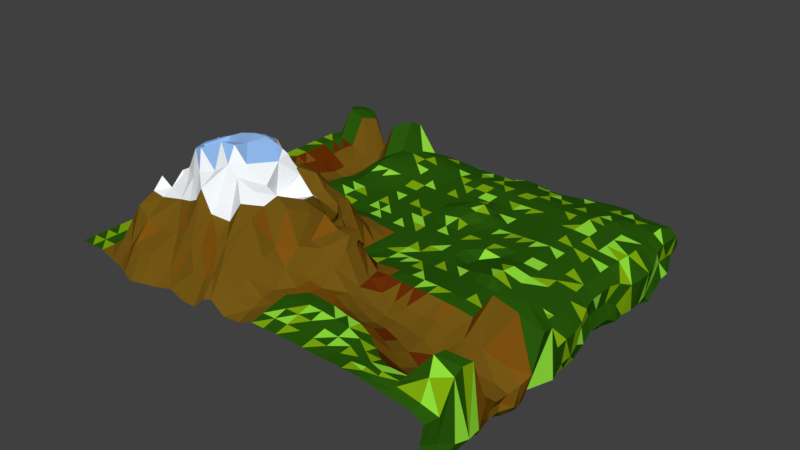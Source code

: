 # Source: mountain.blend  (saved by Blender 2.79.0; exported with 4.5.12 LTS)
import bpy
from mathutils import Matrix  # noqa: F401  (used for matrix-valued properties, if any)

bpy.ops.wm.read_factory_settings(use_empty=True)
scene = bpy.context.scene
scene.name = 'Scene'

# ---- collections
col_collection_1 = bpy.data.collections.new('Collection 1'); scene.collection.children.link(col_collection_1)

# ---- materials (node trees are filled in below, after node groups)
mat_grass_001 = bpy.data.materials.new('Grass.001')
mat_grass_001.alpha_threshold = 0.0
mat_grass_001.use_transparent_shadow = False
mat_grass_001.diffuse_color = (0.02172, 0.1005, 0.003793, 1.0)
mat_grass_001.roughness = 0.5
mat_grass_001.specular_intensity = 0.0
mat_material_002 = bpy.data.materials.new('Material.002')
mat_material_002.alpha_threshold = 0.0
mat_material_002.use_transparent_shadow = False
mat_material_002.diffuse_color = (0.1758, 0.0958, 0.007338, 1.0)
mat_material_002.roughness = 0.5
mat_material_002.specular_intensity = 0.0
mat_mountaintop_003 = bpy.data.materials.new('MountainTop.003')
mat_mountaintop_003.alpha_threshold = 0.0
mat_mountaintop_003.use_transparent_shadow = False
mat_mountaintop_003.diffuse_color = (0.9335, 0.9702, 1.0, 1.0)
mat_mountaintop_003.roughness = 0.5
mat_mountaintop_003.specular_intensity = 0.0
mat_darkrock_005 = bpy.data.materials.new('DarkRock.005')
mat_darkrock_005.alpha_threshold = 0.0
mat_darkrock_005.use_transparent_shadow = False
mat_darkrock_005.diffuse_color = (0.1373, 0.02632, 0.002139, 1.0)
mat_darkrock_005.roughness = 0.5
mat_darkrock_005.specular_intensity = 0.0
mat_othergrass_001 = bpy.data.materials.new('OtherGrass.001')
mat_othergrass_001.alpha_threshold = 0.0
mat_othergrass_001.use_transparent_shadow = False
mat_othergrass_001.diffuse_color = (0.2354, 0.448, 0.004604, 1.0)
mat_othergrass_001.roughness = 0.5
mat_othergrass_001.specular_intensity = 0.0
mat_material_004 = bpy.data.materials.new('Material.004')
mat_material_004.alpha_threshold = 0.0
mat_material_004.use_transparent_shadow = False
mat_material_004.diffuse_color = (0.2199, 0.08764, 0.00553, 1.0)
mat_material_004.roughness = 0.5
mat_material_004.specular_intensity = 0.0
mat_icytop_006 = bpy.data.materials.new('IcyTop.006')
mat_icytop_006.alpha_threshold = 0.0
mat_icytop_006.use_transparent_shadow = False
mat_icytop_006.diffuse_color = (0.3009, 0.5145, 0.89, 1.0)
mat_icytop_006.roughness = 0.5
mat_icytop_006.specular_intensity = 0.0
mat_moregrass_001 = bpy.data.materials.new('MoreGrass.001')
mat_moregrass_001.alpha_threshold = 0.0
mat_moregrass_001.use_transparent_shadow = False
mat_moregrass_001.diffuse_color = (0.3019, 0.8, 0.04757, 1.0)
mat_moregrass_001.roughness = 0.5
mat_moregrass_001.specular_intensity = 0.0

# ---- material node trees

# ---- world
world_world = bpy.data.worlds.new('World'); scene.world = world_world
world_world.color = (0.05088, 0.05088, 0.05088)
world_world.use_sun_shadow = False
world_world.sun_shadow_jitter_overblur = 0.0
world_world.cycles.sampling_method = 'MANUAL'

# ---- meshes
me_plane = bpy.data.meshes.new('Plane')
me_plane.from_pydata([(-1.0, -1.0, -7.276e-12), (0.685, -1.016, -0.3722), (-0.9829, 0.8314, -0.4128), (-1.0, -0.0001625, 0.0002474), (-0.001375, -1.0, 0.004843), (0.673, -0.01424, -0.3666), (0.05825, 0.922, -0.3822), (-6.244e-05, 0.0003745, -0.0007432), (-1.0, -0.5, -7.276e-12), (0.5005, -1.002, -0.0004246), (0.6943, 0.4834, -0.3705), (-0.5053, 0.7801, -0.4522), (-0.9996, 0.5, -0.0003485), (-0.5055, -1.033, -0.02092), (0.6973, -0.5227, -0.3683), (0.4897, 0.8791, -0.393), (0.0003257, 0.5012, -0.002688), (0.05154, -0.4618, 0.179), (-0.5142, -0.01862, 0.02835), (0.5005, 1.645e-05, -0.0003059), (0.5337, -0.5215, -0.05739), (-0.4926, -0.444, 0.3174), (-0.521, 0.4806, 0.04402), (0.5004, 0.5, -0.0003485), (-1.0, -0.75, -7.276e-12), (0.7916, -0.9979, -0.07072), (0.6543, 0.6597, -0.3718), (-0.7809, 0.7695, -0.4195), (-1.0, 0.25, -7.276e-12), (-0.2424, -1.015, 0.01516), (0.687, -0.2668, -0.3728), (0.2547, 0.9011, -0.404), (0.06783, 0.7608, -0.06389), (5.96e-08, -0.25, -7.276e-12), (-0.8071, -0.01148, -0.08828), (0.2499, 0.0007047, -0.001398), (-1.0, -0.25, -7.276e-12), (0.2493, -1.0, 0.002562), (0.6814, 0.2345, -0.3705), (-0.202, 0.8887, -0.4051), (-0.942, 0.7495, -0.09731), (-0.7309, -1.023, -0.01336), (0.6936, -0.7754, -0.3509), (0.6759, 0.7307, -0.4152), (0.02075, 0.2648, 0.02178), (-0.01027, -0.7537, 0.03626), (-0.25, -1.49e-08, -7.276e-12), (0.7972, 0.002071, -0.09658), (0.5004, -0.2501, -4.325e-05), (0.5064, -0.872, -0.002294), (0.2736, -0.5263, -0.0254), (0.8314, -0.4906, -0.1699), (-0.4526, -0.1539, 0.07924), (-0.5125, -0.7599, 0.37), (-0.75, -0.5, 0.2266), (-0.1853, -0.414, 0.2053), (-0.4987, 0.693, -0.08783), (-0.5081, 0.2366, 0.02401), (-0.741, 0.5454, -0.1054), (-0.252, 0.4961, 0.007652), (0.5688, 0.7571, -0.05362), (0.5004, 0.25, -0.0003485), (0.2503, 0.5015, -0.003249), (0.818, 0.5041, -0.1218), (0.7978, 0.2554, -0.09691), (0.2475, 0.2532, -0.008017), (0.3187, 0.7574, -0.05467), (-0.2501, 0.2498, 0.0003273), (-0.7717, 0.2718, -0.106), (-0.7375, 0.6507, -0.1386), (-0.25, -0.7268, 0.3527), (-0.7549, -0.7551, 0.2785), (-0.7661, -0.263, 0.21), (0.8383, -0.7953, 0.0926), (0.2497, -0.7614, 0.01952), (0.2491, -0.2525, 0.004863), (0.8354, -0.2604, -0.1253), (-0.2529, -0.211, 0.09378), (-0.1882, 0.7584, -0.07966), (0.7895, 0.7523, -0.08484), (-1.0, -0.875, -7.276e-12), (0.8004, -1.004, -0.2282), (0.6426, 0.7119, -0.4218), (-0.8839, 0.8027, -0.4212), (-1.0, 0.125, -7.276e-12), (-0.1497, -1.003, -0.02845), (0.689, -0.1426, -0.3731), (0.1675, 0.8963, -0.3714), (0.0684, 0.9224, -0.2418), (5.96e-08, -0.125, -7.276e-12), (-0.891, -0.008064, -0.01031), (0.1248, 0.0009313, -0.001848), (-0.9992, -0.3746, 0.001042), (0.375, -1.0, -7.276e-12), (0.7004, 0.358, -0.3691), (-0.3247, 0.8833, -0.3992), (-0.9703, 0.6281, 0.1156), (-0.6028, -1.072, -0.01449), (0.6808, -0.6527, -0.35), (0.5735, 0.8406, -0.4298), (-0.0005608, 0.3784, -0.006671), (-0.002165, -0.6245, 0.1511), (-0.378, -0.003891, 0.005924), (0.6547, 0.003054, -0.02319), (0.4953, -0.1323, 0.02137), (0.5525, -0.7242, -0.09299), (0.133, -0.5101, 0.01977), (0.6756, -0.5164, -0.06965), (-0.5049, -0.1317, 0.01656), (-0.5943, -0.6612, 0.428), (-0.8603, -0.4927, 0.1716), (-0.3408, -0.4319, 0.2847), (-0.5273, 0.7858, -0.3262), (-0.5152, 0.3507, 0.0478), (-0.8696, 0.5092, -0.0327), (-0.3858, 0.481, 0.0375), (0.5205, 0.8872, -0.1991), (0.5004, 0.375, -0.0003485), (0.1253, 0.5017, -0.003783), (0.6547, 0.5031, -0.02319), (-1.0, -0.625, -7.276e-12), (0.6543, -1.006, -0.01968), (0.6851, 0.6089, -0.3726), (-0.658, 0.7771, -0.4291), (-1.0, 0.375, -7.276e-12), (-0.3509, -1.025, -0.02969), (0.7071, -0.3967, -0.3757), (0.3942, 0.8943, -0.3837), (0.02974, 0.6281, -0.02319), (-0.0003679, -0.376, 0.008268), (-0.6707, -0.0189, -0.04239), (0.3867, 0.002587, -0.0156), (-1.0, -0.1251, 8.408e-05), (0.1233, -1.001, 0.006137), (0.6686, 0.1114, -0.3645), (-0.08206, 0.8886, -0.3728), (-0.9894, 0.8037, -0.3298), (-0.875, -1.0, -7.276e-12), (0.6921, -0.896, -0.3604), (0.006346, 0.1309, 0.003569), (-0.006965, -0.8774, 0.02453), (-0.125, -1.49e-08, -7.276e-12), (0.7999, -0.004765, -0.2539), (0.4989, -0.3791, 0.007678), (0.5, -0.9452, 0.003185), (0.4018, -0.5188, -0.03481), (0.7825, -0.5308, -0.3026), (-0.4641, -0.3109, 0.2126), (-0.4599, -0.8898, 0.1852), (-0.6369, -0.4986, 0.2952), (-0.1155, -0.4852, 0.1578), (-0.5062, 0.5937, 0.1463), (-0.5094, 0.1127, 0.01887), (-0.6413, 0.5264, 0.0796), (-0.1246, 0.5001, -0.0004725), (0.5297, 0.6281, -0.02319), (0.5004, 0.125, -0.0003485), (0.3754, 0.5003, -0.0007879), (0.6696, 0.4825, -0.3272), (0.8306, 0.3783, -0.1189), (0.7853, 0.1315, -0.08893), (0.6547, 0.2531, -0.02319), (0.8035, 0.247, -0.2671), (0.2494, 0.3789, -0.007662), (0.2495, 0.1281, -0.006203), (0.1196, 0.2577, 0.04279), (0.3748, 0.2515, -0.002901), (0.2824, 0.9077, -0.2318), (0.2797, 0.6281, -0.02319), (0.192, 0.7641, -0.07323), (0.4438, 0.7571, -0.05362), (-0.2519, 0.3717, 0.00647), (-0.25, 0.125, -7.276e-12), (-0.3787, 0.2435, 0.01283), (-0.1252, 0.251, -0.001939), (-0.7652, 0.3961, -0.1189), (-0.7934, 0.1307, -0.08443), (-0.8774, 0.2533, -0.03108), (-0.6451, 0.2523, -0.05674), (-0.7762, 0.6919, -0.2659), (-0.7192, 0.6168, -0.1255), (-0.8319, 0.701, -0.1345), (-0.6484, 0.6704, -0.103), (-0.2574, -0.6036, 0.2681), (-0.2496, -0.8752, 0.1992), (-0.3798, -0.7281, 0.425), (-0.127, -0.7462, 0.1614), (-0.7704, -0.6379, 0.2587), (-0.7428, -0.8902, 0.2021), (-0.8481, -0.7366, 0.08428), (-0.6095, -0.7443, 0.2926), (-0.7852, -0.143, -0.002229), (-0.7747, -0.39, 0.2531), (-0.8557, -0.2423, 0.1025), (-0.6021, -0.2048, 0.1513), (0.8171, -0.6187, -0.1778), (0.832, -0.8896, 0.07825), (0.6548, -0.9056, 0.01241), (0.7678, -0.7674, -0.2889), (0.2848, -0.6551, -0.04671), (0.2449, -0.8769, 0.018), (0.117, -0.7569, 0.04087), (0.3787, -0.7854, 0.002549), (0.25, -0.1249, -0.0001254), (0.2458, -0.387, 0.02328), (0.1246, -0.251, 0.001989), (0.3743, -0.2521, 0.004016), (0.8338, -0.1365, -0.1205), (0.8491, -0.3849, 0.006342), (0.6571, -0.2479, -0.02348), (0.7492, -0.2793, -0.3177), (-0.2711, -0.1206, 0.02009), (-0.255, -0.323, 0.2361), (-0.3817, -0.1866, 0.09516), (-0.1302, -0.2438, 0.06532), (-0.2008, 0.8718, -0.2882), (-0.2217, 0.6264, -0.01955), (-0.326, 0.7409, -0.07081), (-0.06097, 0.7579, -0.07141), (0.73, 0.7779, -0.2422), (0.7895, 0.6309, -0.08073), (0.6938, 0.7552, -0.05524), (0.787, 0.7123, -0.2392), (0.8004, 0.6235, -0.2364), (0.6547, 0.6281, -0.02319), (0.6278, 0.8578, -0.2483), (-0.09526, 0.6281, -0.02319), (-0.357, 0.6152, 0.004957), (-0.3373, 0.8528, -0.3068), (-0.1323, -0.3667, 0.139), (-0.3763, -0.2915, 0.2641), (-0.3838, -0.1141, 0.002593), (0.6818, -0.4136, -0.3607), (0.6556, -0.3722, 0.1154), (0.66, -0.124, -0.02385), (0.3712, -0.3859, 0.02103), (0.1222, -0.3829, 0.01543), (0.125, -0.125, -7.276e-12), (0.3743, -0.8841, 0.002397), (0.1172, -0.8777, 0.02748), (0.1379, -0.6352, 0.01405), (0.7919, -0.8843, -0.2878), (0.6549, -0.9673, 0.003572), (0.6869, -0.728, -0.08988), (-0.5957, -0.3427, 0.1583), (-0.8721, -0.3762, 0.223), (-0.8865, -0.1331, 0.007482), (-0.6028, -0.9129, 0.141), (-0.875, -0.875, 0.006249), (-0.8718, -0.6234, 0.03576), (-0.1409, -0.8774, 0.08098), (-0.3706, -0.9001, 0.1444), (-0.397, -0.6079, 0.4705), (-0.648, 0.6122, -0.05225), (-0.8276, 0.6416, 0.08052), (-0.8944, 0.7397, -0.3285), (-0.6578, 0.1206, -0.04293), (-0.8843, 0.1214, -0.005784), (-0.8758, 0.3776, -0.0356), (-0.1251, 0.1254, -0.0007818), (-0.3762, 0.1234, 0.002422), (-0.3848, 0.3578, 0.03388), (0.4047, 0.6281, -0.02319), (0.1547, 0.6281, -0.02319), (0.18, 0.8925, -0.2571), (0.3748, 0.1259, -0.001809), (0.128, 0.1304, -9.363e-05), (0.1224, 0.3784, -0.008297), (0.7881, 0.1251, -0.2375), (0.6547, 0.1281, -0.02319), (0.6553, 0.378, -0.02307), (0.6763, 0.3562, -0.3278), (0.3748, 0.3763, -0.002623), (0.4188, 0.8989, -0.1905), (-0.1251, 0.3759, -0.001689), (-0.6481, 0.3751, -0.06349), (-0.6642, 0.7726, -0.2622), (-0.09083, -0.5866, 0.2593), (-0.6567, -0.6464, 0.3532), (-0.6538, -0.1466, 0.02269), (0.7982, -0.6365, -0.2521), (0.4146, -0.6726, -0.06167), (0.3737, -0.1215, -0.007358), (0.798, -0.1449, -0.2952), (-0.1321, -0.1262, 0.008552), (-0.07583, 0.886, -0.2404), (0.7382, 0.7134, -0.327), (-1.0, -0.9375, -7.276e-12), (0.7308, -1.014, -0.3205), (-0.9291, 0.8213, -0.4159), (-1.0, 0.06244, 8.408e-05), (-0.06952, -1.001, -0.02319), (0.6829, -0.07864, -0.3708), (0.1166, 0.9139, -0.3824), (0.06054, 0.8943, -0.3603), (5.96e-08, -0.0625, -7.276e-12), (-0.9405, -0.003891, 0.005924), (0.06239, 0.0006493, -0.001288), (-0.9986, -0.4368, 0.001728), (0.4375, -1.0, -7.276e-12), (0.7004, 0.4205, -0.3691), (-0.4177, 0.83, -0.4246), (-0.9893, 0.5636, -0.007901), (-0.5563, -1.061, -0.01052), (0.6825, -0.5864, -0.3576), (0.5285, 0.8802, -0.4143), (-0.0003889, 0.4398, -0.004625), (0.05008, -0.5249, 0.1844), (-0.4457, -0.01082, 0.01647), (0.5732, 0.001099, -0.008344), (0.5018, -0.0703, 0.01726), (0.5529, -0.6203, -0.09519), (0.06525, -0.5014, 0.1392), (0.5996, -0.5254, -0.06069), (-0.5135, -0.08026, 0.02704), (-0.595, -0.5553, 0.4278), (-0.9307, -0.4966, 0.01795), (-0.4144, -0.4349, 0.4275), (-0.5236, 0.7728, -0.416), (-0.5195, 0.4153, 0.04719), (-0.9371, 0.5, -0.003407), (-0.4523, 0.4749, 0.04975), (0.4944, 0.8586, -0.3467), (0.5004, 0.4375, -0.0003485), (0.06278, 0.5017, -0.003606), (0.5732, 0.5011, -0.008344), (-1.0, -0.6875, -7.276e-12), (0.7386, -1.0, -0.03279), (0.6744, 0.6456, -0.3723), (-0.7219, 0.7673, -0.4358), (-1.0, 0.3125, -7.276e-12), (-0.2884, -1.025, -0.02969), (0.6984, -0.332, -0.3745), (0.3193, 0.9019, -0.4044), (0.05121, 0.6928, -0.03994), (-3.66e-05, -0.3126, 0.0002031), (-0.7466, -0.01414, -0.08419), (0.3125, 0.0003304, -0.0006954), (-1.0, -0.1875, -7.276e-12), (0.1861, -1.0, 0.005063), (0.673, 0.1733, -0.3666), (-0.1498, 0.8731, -0.3795), (-0.9677, 0.7881, -0.2103), (-0.8082, -1.003, -0.02045), (0.6948, -0.8362, -0.354), (0.6791, 0.725, -0.4459), (0.02619, 0.2049, 0.02628), (-0.009336, -0.8157, 0.03288), (-0.1875, -1.49e-08, -7.276e-12), (0.7822, -0.0002066, -0.1858), (0.4998, -0.3141, 0.002935), (0.4993, -0.9181, 0.007159), (0.3318, -0.5275, -0.02356), (0.8248, -0.5163, -0.2548), (-0.4694, -0.2377, 0.1067), (-0.4792, -0.8153, 0.2783), (-0.6838, -0.4962, 0.2397), (-0.1043, -0.4256, 0.1873), (-0.4851, 0.6529, -0.02227), (-0.5075, 0.1767, 0.01808), (-0.6929, 0.5429, -0.09568), (-0.1872, 0.4999, -1.353e-05), (0.5512, 0.6928, -0.03994), (0.5004, 0.1875, -0.0003485), (0.3129, 0.5009, -0.001998), (0.7925, 0.4932, -0.2716), (0.8306, 0.4408, -0.1189), (0.7871, 0.1937, -0.08721), (0.5732, 0.2511, -0.008344), (0.7913, 0.2518, -0.2002), (0.2495, 0.4402, -0.005424), (0.2493, 0.1915, -0.00799), (0.06987, 0.2608, 0.03874), (0.312, 0.2529, -0.005732), (0.2581, 0.8764, -0.3689), (0.3012, 0.6928, -0.03994), (0.1295, 0.7641, -0.07323), (0.3813, 0.7571, -0.05362), (-0.2523, 0.4335, 0.007836), (-0.25, 0.1875, -7.276e-12), (-0.4434, 0.2398, 0.01999), (-0.1875, 0.2501, -0.0002343), (-0.7563, 0.4782, -0.1174), (-0.7837, 0.2048, -0.08966), (-0.9375, 0.25, -0.001944), (-0.7127, 0.2671, -0.09772), (-0.7914, 0.7185, -0.3736), (-0.7243, 0.632, -0.1345), (-0.8793, 0.7355, -0.1141), (-0.6901, 0.6551, -0.1283), (-0.1824, -0.4784, 0.2625), (-0.25, -0.7944, 0.3247), (-0.4428, -0.742, 0.3844), (-0.1875, -0.7343, 0.3118), (-0.7486, -0.5619, 0.2312), (-0.7464, -0.8108, 0.234), (-0.9361, -0.7493, 0.001728), (-0.698, -0.7565, 0.2443), (-0.7976, -0.07763, -0.05242), (-0.7549, -0.3176, 0.2784), (-0.9368, -0.2498, 0.001319), (-0.7138, -0.2671, 0.1359), (0.8112, -0.54, -0.1908), (0.8333, -0.8487, 0.09849), (0.5728, -0.9003, 0.008582), (0.8444, -0.7589, -0.2025), (0.2862, -0.5936, -0.04992), (0.2422, -0.8174, 0.02912), (0.05324, -0.755, 0.03926), (0.3128, -0.7621, 0.01154), (0.25, -0.06241, -0.0002145), (0.2476, -0.3195, 0.01352), (0.06246, -0.2501, 0.0002031), (0.3116, -0.2525, 0.004863), (0.8216, -0.06932, -0.1138), (0.8433, -0.3222, -0.005341), (0.5732, -0.2489, -0.008344), (0.8309, -0.2698, -0.2659), (-0.2536, -0.06239, 0.003862), (-0.2431, -0.2652, 0.1749), (-0.4033, -0.1584, 0.1103), (-0.1791, -0.226, 0.09134), (-0.2056, 0.8594, -0.3867), (-0.1989, 0.6926, -0.03957), (-0.4052, 0.7241, -0.07301), (-0.1257, 0.7584, -0.07966), (0.6822, 0.7072, -0.3657), (0.7895, 0.6934, -0.08073), (0.6313, 0.7571, -0.05362), (0.7776, 0.7448, -0.1731), (-1.0, -0.8125, -7.276e-12), (0.7797, -1.001, -0.1568), (0.6447, 0.6859, -0.3723), (-0.8387, 0.7852, -0.4166), (-1.0, 0.1875, -7.276e-12), (-0.2124, -1.004, 0.02161), (0.689, -0.2051, -0.3731), (0.2053, 0.896, -0.391), (0.07397, 0.8463, -0.1149), (5.96e-08, -0.1875, -7.276e-12), (-0.8542, -0.008867, -0.06256), (0.1873, 0.0009638, -0.001912), (-1.0, -0.3125, -7.276e-12), (0.3124, -1.0, 0.0003118), (0.6943, 0.2959, -0.3705), (-0.257, 0.8962, -0.4119), (-0.9488, 0.6928, 0.09883), (-0.6544, -1.059, -0.001873), (0.685, -0.7154, -0.3484), (0.6407, 0.7511, -0.4091), (0.002551, 0.3181, -0.00375), (-0.008392, -0.6915, 0.04114), (-0.3126, -0.0001625, 0.0002474), (0.7455, 0.002631, -0.04078), (0.4888, -0.1943, 0.02547), (0.5347, -0.8089, -0.05732), (0.2074, -0.5195, -0.01118), (0.7692, -0.4894, -0.1199), (-0.4761, -0.1305, 0.03428), (-0.5518, -0.711, 0.4432), (-0.8089, -0.4983, 0.234), (-0.284, -0.4422, 0.195), (-0.5152, 0.7395, -0.1795), (-0.5109, 0.2934, 0.0361), (-0.8032, 0.5342, -0.08537), (-0.3188, 0.489, 0.02177), (0.5608, 0.8242, -0.08208), (0.5004, 0.3125, -0.0003485), (0.1878, 0.5018, -0.003948), (0.7515, 0.5045, -0.03702), (-1.0, -0.5625, -7.276e-12), (0.5735, -1.005, -0.008247), (0.6854, 0.5464, -0.3725), (-0.582, 0.7975, -0.4641), (-1.0, 0.4375, -7.276e-12), (-0.4321, -1.018, -0.009848), (0.706, -0.4592, -0.3752), (0.4449, 0.885, -0.3873), (0.01072, 0.5638, -0.008874), (0.00338, -0.4354, 0.1292), (-0.5837, -0.02426, 0.02471), (0.4473, -0.002838, -0.001088), (-1.0, -0.06266, 0.0002474), (0.06085, -1.001, 0.005823), (0.6686, 0.04892, -0.3645), (-0.005506, 0.9106, -0.3645), (-0.9899, 0.8008, -0.3978), (-0.9375, -1.0, -7.276e-12), (0.6847, -0.9565, -0.3667), (-0.0002145, 0.06379, -0.002552), (-0.004, -0.9389, 0.01409), (-0.06251, 7.433e-05, -0.0001475), (0.7017, -0.01344, -0.3218), (0.5042, -0.4427, 0.001227), (0.5006, -0.9668, -0.0001421), (0.4645, -0.5153, -0.03441), (0.6946, -0.5349, -0.3459), (-0.4629, -0.374, 0.2391), (-0.4905, -0.9636, 0.03382), (-0.5497, -0.4572, 0.1622), (-0.01022, -0.4598, 0.1771), (-0.5177, 0.542, 0.1733), (-0.5128, 0.04568, 0.02561), (-0.5882, 0.4958, 0.1471), (-0.06211, 0.5006, -0.001426), (0.5107, 0.5636, -0.008344), (0.5004, 0.06255, -0.0003485), (0.4379, 0.5, -0.0003485), (0.6556, 0.4819, -0.3651), (0.8197, 0.3165, -0.1225), (0.7853, 0.06898, -0.08893), (0.7402, 0.2552, -0.0396), (0.7016, 0.2356, -0.3294), (0.2493, 0.3169, -0.008752), (0.2497, 0.06438, -0.003729), (0.163, 0.2417, 0.01338), (0.4374, 0.2504, -0.000721), (0.3141, 0.8326, -0.09305), (0.2607, 0.564, -0.009156), (0.255, 0.7619, -0.06702), (0.5063, 0.7571, -0.05362), (-0.2509, 0.3109, 0.003204), (-0.25, 0.0625, -7.276e-12), (-0.314, 0.2473, 0.005245), (-0.06207, 0.2527, -0.003575), (-0.7682, 0.3351, -0.1198), (-0.8041, 0.05477, -0.09042), (-0.8256, 0.2668, -0.08308), (-0.5731, 0.2365, -0.0002657), (-0.7786, 0.6644, -0.1866), (-0.72, 0.5969, -0.1095), (-0.7864, 0.6767, -0.13), (-0.5828, 0.6742, -0.0922), (-0.2464, -0.6602, 0.3525), (-0.2477, -0.9529, 0.09223), (-0.3284, -0.7316, 0.3874), (-0.06935, -0.7523, 0.09224), (-0.7657, -0.7, 0.2091), (-0.7309, -0.9606, 0.04898), (-0.7927, -0.7415, 0.2359), (-0.5602, -0.7571, 0.3263), (-0.7818, -0.2134, 0.06202), (-0.7659, -0.4468, 0.2366), (-0.8105, -0.2525, 0.1777), (-0.5224, -0.1719, 0.09699), (0.8362, -0.7099, -0.1241), (0.8124, -0.9403, -0.06059), (0.7643, -0.8504, 0.1365), (0.6849, -0.7725, -0.3347), (0.2727, -0.7101, -0.02418), (0.2473, -0.9384, 0.009559), (0.1829, -0.759, 0.03403), (0.4443, -0.8267, -0.005918), (0.25, -0.1876, 0.0002031), (0.249, -0.455, 0.02235), (0.1868, -0.2521, 0.004016), (0.4371, -0.251, 0.002005), (0.8338, -0.199, -0.1205), (0.8463, -0.4469, -0.1443), (0.7676, -0.2552, -0.04143), (0.6799, -0.2746, -0.3534), (-0.2854, -0.1739, 0.03586), (-0.223, -0.3679, 0.2376), (-0.3231, -0.2006, 0.04261), (-0.06419, -0.2503, 0.002018), (-0.1927, 0.8291, -0.1477), (-0.242, 0.5602, -0.001225), (-0.251, 0.7548, -0.07099), (0.005877, 0.7571, -0.05505), (0.781, 0.7921, -0.1434), (0.7964, 0.5679, -0.09151), (0.7563, 0.7549, -0.0555), (0.6996, 0.6788, -0.3232), (0.7985, 0.6814, -0.2363), (0.8043, 0.5573, -0.2715), (0.7783, 0.6284, -0.1661), (0.7237, 0.6118, -0.3238), (0.6762, 0.6928, -0.03994), (0.6547, 0.5656, -0.02319), (0.5922, 0.6281, -0.02319), (0.7387, 0.6303, -0.03994), (0.5837, 0.8296, -0.3819), (0.6852, 0.7993, -0.1069), (0.5641, 0.8873, -0.225), (0.7041, 0.8102, -0.2245), (-0.07379, 0.6928, -0.03994), (-0.1143, 0.5636, -0.008344), (-0.1578, 0.6281, -0.02319), (-0.03276, 0.6281, -0.02319), (-0.3332, 0.6826, -0.02466), (-0.3785, 0.546, 0.02899), (-0.4255, 0.6082, 0.01553), (-0.2888, 0.6213, -0.008531), (-0.3364, 0.8476, -0.3861), (-0.3388, 0.8018, -0.1543), (-0.4268, 0.8103, -0.3005), (-0.2599, 0.8884, -0.2921), (-0.1281, -0.3023, 0.1226), (-0.1211, -0.4276, 0.1433), (-0.1803, -0.344, 0.2058), (-0.0625, -0.375, 0.006249), (-0.3904, -0.2432, 0.1026), (-0.3686, -0.3472, 0.2931), (-0.4212, -0.2892, 0.2385), (-0.3156, -0.2994, 0.2574), (-0.3768, -0.06233, 0.001948), (-0.3804, -0.1469, 0.04708), (-0.4379, -0.1188, 0.002895), (-0.3275, -0.1143, 0.00932), (0.6638, -0.3488, -0.3614), (0.6842, -0.4799, -0.3533), (0.7869, -0.4046, -0.306), (0.6883, -0.408, -0.3818), (0.6547, -0.3094, -0.02279), (0.6586, -0.4368, 0.1116), (0.5728, -0.3749, -0.006298), (0.7684, -0.3775, 0.09477), (0.6575, -0.06051, -0.02353), (0.66, -0.1865, -0.02385), (0.5732, -0.1239, -0.008344), (0.7715, -0.1324, -0.04402), (0.3728, -0.3187, 0.01196), (0.3745, -0.4526, 0.01973), (0.3083, -0.387, 0.02328), (0.4348, -0.3829, 0.01519), (0.1236, -0.3166, 0.007961), (0.1224, -0.4483, 0.02286), (0.061, -0.3791, 0.008195), (0.1837, -0.3859, 0.02117), (0.125, -0.0624, -0.0001895), (0.125, -0.1875, -7.276e-12), (0.0625, -0.125, -7.276e-12), (0.1875, -0.125, -7.276e-12), (0.373, -0.8344, 0.008613), (0.3749, -0.9377, 0.0002728), (0.3098, -0.876, 0.009514), (0.4375, -0.9134, -7.276e-12), (0.1143, -0.8171, 0.0383), (0.1204, -0.9391, 0.01628), (0.05481, -0.8777, 0.0271), (0.1805, -0.8775, 0.02478), (0.1401, -0.573, 0.01325), (0.129, -0.6956, 0.02702), (0.06217, -0.6309, 0.09482), (0.2188, -0.6474, -0.02784), (0.7641, -0.8277, -0.2939), (0.8188, -0.9426, -0.2579), (0.8317, -0.8767, -0.1986), (0.6848, -0.8931, -0.34), (0.6524, -0.949, 0.01465), (0.6533, -0.9806, -0.008821), (0.5712, -0.9625, 0.006042), (0.7622, -0.9331, 0.069), (0.6886, -0.6108, -0.1021), (0.6707, -0.8358, -0.037), (0.6146, -0.7395, -0.08266), (0.7682, -0.6514, -0.1481), (-0.6054, -0.2783, 0.1885), (-0.6038, -0.4136, 0.2768), (-0.6521, -0.3466, 0.2298), (-0.5342, -0.3334, 0.1671), (-0.8792, -0.316, 0.1492), (-0.8552, -0.429, 0.2359), (-0.916, -0.3644, 0.0654), (-0.8282, -0.3875, 0.3078), (-0.8891, -0.07132, -0.003116), (-0.8775, -0.1924, 0.01342), (-0.9399, -0.1282, 0.004891), (-0.8385, -0.1373, -0.003557), (-0.5873, -0.8022, 0.2428), (-0.6011, -1.005, 0.09182), (-0.6719, -0.9053, 0.1708), (-0.5189, -0.8877, 0.1567), (-0.8682, -0.8091, 0.01795), (-0.875, -0.9375, -7.276e-12), (-0.9375, -0.875, -7.276e-12), (-0.8106, -0.8763, 0.121), (-0.875, -0.5625, 0.05899), (-0.8535, -0.6769, 0.09035), (-0.9375, -0.625, -7.276e-12), (-0.8185, -0.6294, 0.1827), (-0.1277, -0.8109, 0.1475), (-0.1502, -0.9409, 0.03553), (-0.2015, -0.871, 0.2033), (-0.06755, -0.8768, 0.02404), (-0.3993, -0.813, 0.2419), (-0.3509, -0.9622, 0.06702), (-0.4167, -0.9108, 0.1405), (-0.2971, -0.8802, 0.1921), (-0.3785, -0.5259, 0.476), (-0.3971, -0.6744, 0.4844), (-0.5367, -0.6587, 0.3661), (-0.2775, -0.5617, 0.4111), (-0.6471, 0.6382, -0.09917), (-0.6448, 0.5778, 0.0776), (-0.6869, 0.6131, -0.1187), (-0.593, 0.5928, 0.1021), (-0.816, 0.6937, -0.07386), (-0.8574, 0.5741, 0.0985), (-0.9074, 0.6285, 0.114), (-0.7556, 0.6365, -0.1046), (-0.8928, 0.7612, -0.4012), (-0.8662, 0.7225, -0.2319), (-0.9544, 0.7711, -0.3393), (-0.8347, 0.7172, -0.2965), (-0.6517, 0.1898, -0.0509), (-0.6663, 0.04666, -0.04304), (-0.7323, 0.1291, -0.08268), (-0.5767, 0.1085, 0.01831), (-0.8818, 0.1904, -0.02404), (-0.8885, 0.05522, -0.009574), (-0.9387, 0.1234, 0.002422), (-0.8419, 0.1275, -0.05577), (-0.8732, 0.4427, -0.0293), (-0.8762, 0.315, -0.03415), (-0.9375, 0.375, -0.001265), (-0.8193, 0.3903, -0.0945), (-0.1251, 0.1882, -0.001366), (-0.125, 0.06258, -0.0001558), (-0.1875, 0.125, -7.276e-12), (-0.06272, 0.1263, -0.00259), (-0.3761, 0.1857, 0.003511), (-0.3774, 0.05929, 0.004891), (-0.4424, 0.1186, 0.009817), (-0.3125, 0.125, -7.276e-12), (-0.3858, 0.4185, 0.0375), (-0.3821, 0.3001, 0.02448), (-0.4507, 0.3519, 0.04568), (-0.3181, 0.3652, 0.01927), (0.4262, 0.6928, -0.03994), (0.3857, 0.5636, -0.008344), (0.3422, 0.6281, -0.02319), (0.4672, 0.6281, -0.02319), (0.1762, 0.6928, -0.03994), (0.1357, 0.5641, -0.009436), (0.09224, 0.6281, -0.02319), (0.2172, 0.6281, -0.0232), (0.1712, 0.8685, -0.3502), (0.1952, 0.8426, -0.121), (0.1253, 0.8998, -0.2715), (0.2235, 0.895, -0.2634), (0.3748, 0.1888, -0.002664), (0.375, 0.06287, -0.0007717), (0.3122, 0.1271, -0.004074), (0.4375, 0.1251, -0.0002483), (0.1221, 0.1909, 0.03527), (0.1246, 0.06477, -0.004504), (0.07663, 0.1358, 0.01183), (0.1869, 0.1287, -0.007437), (0.1245, 0.4406, -0.006202), (0.1045, 0.306, 0.01966), (0.06179, 0.3792, -0.008419), (0.1867, 0.3795, -0.008988), (0.7915, 0.1872, -0.2375), (0.7881, 0.06264, -0.2375), (0.7697, 0.1295, -0.1723), (0.7072, 0.1143, -0.3156), (0.6547, 0.1906, -0.02319), (0.6547, 0.06555, -0.02319), (0.5732, 0.1261, -0.008344), (0.7387, 0.1303, -0.03994), (0.6553, 0.4405, -0.02307), (0.6547, 0.3156, -0.02319), (0.5732, 0.3761, -0.008344), (0.7592, 0.379, -0.03529), (0.6763, 0.4187, -0.3278), (0.6696, 0.295, -0.3272), (0.8015, 0.3674, -0.2728), (0.6682, 0.3562, -0.3622), (0.3749, 0.4383, -0.001534), (0.3747, 0.3141, -0.003161), (0.3121, 0.3777, -0.005266), (0.4374, 0.3753, -0.0005952), (0.3989, 0.8737, -0.3373), (0.4438, 0.8261, -0.07509), (0.3492, 0.906, -0.1938), (0.4725, 0.8911, -0.1886), (-0.1251, 0.4379, -0.0008531), (-0.1252, 0.3136, -0.002129), (-0.1875, 0.375, -4.691e-05), (-0.06285, 0.3771, -0.004148), (-0.6461, 0.4541, -0.06516), (-0.6449, 0.3137, -0.0584), (-0.7081, 0.3899, -0.1055), (-0.5806, 0.3561, 0.01249), (-0.671, 0.767, -0.3779), (-0.6696, 0.7033, -0.1576), (-0.7066, 0.7198, -0.2455), (-0.607, 0.7997, -0.3219), (-0.08044, -0.5195, 0.2313), (-0.125, -0.6747, 0.2962), (-0.1424, -0.5698, 0.2928), (-0.06225, -0.6191, 0.1621), (-0.6642, -0.5844, 0.3038), (-0.6454, -0.6999, 0.3297), (-0.6884, -0.6281, 0.3006), (-0.6177, -0.634, 0.4234), (-0.6641, -0.08396, -0.0168), (-0.623, -0.1699, 0.09445), (-0.7232, -0.1443, 0.0001019), (-0.5787, -0.1446, 0.03415), (0.7949, -0.5733, -0.2584), (0.7976, -0.7038, -0.2782), (0.7932, -0.6288, -0.2203), (0.7401, -0.6536, -0.2963), (0.4153, -0.5974, -0.06223), (0.4021, -0.7344, -0.04005), (0.3432, -0.6571, -0.04912), (0.4816, -0.6974, -0.06964), (0.3802, -0.05945, -0.01146), (0.3671, -0.1835, -0.003186), (0.3131, -0.1161, -0.02184), (0.4342, -0.1269, 0.007123), (0.8023, -0.07787, -0.2857), (0.797, -0.2073, -0.2956), (0.8222, -0.1402, -0.2319), (0.6887, -0.1492, -0.3459), (-0.125, -0.0625, -7.276e-12), (-0.1464, -0.1903, 0.02512), (-0.2096, -0.1267, 0.0252), (-0.0625, -0.125, -7.276e-12), (-0.08378, 0.8605, -0.3457), (-0.06339, 0.8287, -0.1239), (-0.1471, 0.866, -0.2655), (0.003541, 0.9111, -0.2175), (0.7219, 0.6992, -0.4147), (0.7702, 0.7168, -0.2638), (0.7157, 0.7403, -0.2858), (0.6657, 0.6892, -0.3848), (0.6779, 0.6947, -0.3341), (0.7651, 0.7612, -0.2021), (0.6841, 0.696, -0.3969), (0.01044, 0.8364, -0.09913), (-0.133, 0.8241, -0.1416), (-0.1535, 0.844, -0.3575), (-0.06327, -0.1876, 0.0009164), (-0.2263, -0.1853, 0.04705), (-0.1895, -0.06282, 0.002382), (0.6887, -0.2117, -0.3459), (0.8229, -0.2027, -0.233), (0.8088, -0.07291, -0.218), (0.4277, -0.1889, 0.01123), (0.3124, -0.1876, 0.0001464), (0.3196, -0.05403, -0.02594), (0.4675, -0.7644, -0.04544), (0.3308, -0.7135, -0.02464), (0.3444, -0.5948, -0.05093), (0.6846, -0.7151, -0.3205), (0.8191, -0.7009, -0.2105), (0.7897, -0.5574, -0.2311), (-0.55, -0.1463, 0.05482), (-0.72, -0.2142, 0.07896), (-0.7371, -0.08029, -0.04834), (-0.5949, -0.7021, 0.4258), (-0.6942, -0.6935, 0.1751), (-0.6955, -0.5681, 0.2539), (-0.06698, -0.6859, 0.1629), (-0.1853, -0.6662, 0.3307), (-0.1087, -0.4874, 0.2193), (-0.6138, 0.7288, -0.1898), (-0.7192, 0.6555, -0.1677), (-0.7332, 0.7497, -0.3801), (-0.5742, 0.2937, 0.0117), (-0.7096, 0.3294, -0.108), (-0.7006, 0.473, -0.1061), (-0.06291, 0.315, -0.004881), (-0.1875, 0.3127, -0.0002983), (-0.1876, 0.4373, 0.0003252), (0.5047, 0.8227, -0.0728), (0.3767, 0.8292, -0.08343), (0.324, 0.8813, -0.3581), (0.4374, 0.3129, -0.0008434), (0.312, 0.3156, -0.006088), (0.3122, 0.4393, -0.003555), (0.6556, 0.2944, -0.3651), (0.7925, 0.3057, -0.2716), (0.8015, 0.4299, -0.2728), (0.7523, 0.3169, -0.03685), (0.5732, 0.3136, -0.008344), (0.5732, 0.4386, -0.008344), (0.7387, 0.06776, -0.03994), (0.5732, 0.0636, -0.008344), (0.5732, 0.1886, -0.008344), (0.7072, 0.05177, -0.3156), (0.7697, 0.06704, -0.1723), (0.7724, 0.1917, -0.1712), (0.1668, 0.3065, -0.005351), (0.05565, 0.313, 0.01286), (0.062, 0.4405, -0.005976), (0.1871, 0.06482, -0.004613), (0.0622, 0.0643, -0.003571), (0.08557, 0.2063, 0.03562), (0.4376, 0.06249, -2.592e-05), (0.3123, 0.06362, -0.002217), (0.312, 0.1902, -0.005422), (0.251, 0.842, -0.1194), (0.1345, 0.8498, -0.1289), (0.1182, 0.8856, -0.3657), (0.1982, 0.5642, -0.009526), (0.07324, 0.5641, -0.00933), (0.1137, 0.6928, -0.03994), (0.4482, 0.5636, -0.008344), (0.3232, 0.5637, -0.008589), (0.3637, 0.6928, -0.03994), (-0.3162, 0.306, 0.01283), (-0.4473, 0.2953, 0.03388), (-0.4521, 0.4121, 0.05027), (-0.3125, 0.06244, 8.408e-05), (-0.4448, 0.05293, 0.01457), (-0.4416, 0.1813, 0.01087), (-0.0626, 0.0631, -0.001191), (-0.1875, 0.0625, -7.276e-12), (-0.1875, 0.1875, -6.739e-05), (-0.823, 0.3305, -0.09776), (-0.9375, 0.3125, -0.002005), (-0.9375, 0.4375, -0.002695), (-0.8506, 0.05539, -0.06208), (-0.9399, 0.05929, 0.004891), (-0.9376, 0.1873, -0.0003797), (-0.5807, 0.04016, 0.023), (-0.7433, 0.05249, -0.08685), (-0.7233, 0.202, -0.0861), (-0.8185, 0.6966, -0.1957), (-0.9241, 0.753, -0.2231), (-0.9397, 0.7863, -0.4021), (-0.7717, 0.5955, -0.08827), (-0.9268, 0.5636, 0.1271), (-0.8826, 0.696, 0.08934), (-0.5921, 0.5521, 0.1332), (-0.6864, 0.5927, -0.09296), (-0.6864, 0.6317, -0.1289), (-0.3382, -0.6728, 0.4201), (-0.4621, -0.6823, 0.4838), (-0.4944, -0.5478, 0.4682), (-0.2897, -0.9624, 0.06175), (-0.4299, -0.9607, 0.04582), (-0.4395, -0.8189, 0.3399), (-0.06822, -0.9388, 0.003057), (-0.2114, -0.9406, 0.1311), (-0.1881, -0.8008, 0.2884), (-0.8096, -0.6887, 0.1717), (-0.9367, -0.6871, 0.001042), (-0.9375, -0.5625, -7.276e-12), (-0.8078, -0.9406, 0.0455), (-0.9375, -0.9375, -7.276e-12), (-0.9375, -0.8125, -7.276e-12), (-0.549, -0.993, 0.1012), (-0.6541, -0.9948, 0.0986), (-0.6856, -0.813, 0.2268), (-0.829, -0.2022, 0.0391), (-0.9387, -0.1891, 0.002422), (-0.9405, -0.06639, 0.005924), (-0.8174, -0.4426, 0.2785), (-0.9106, -0.4241, 0.08428), (-0.9343, -0.3109, 0.01133), (-0.5389, -0.399, 0.2086), (-0.6546, -0.4122, 0.2479), (-0.7003, -0.3178, 0.1398), (0.7738, -0.7714, -0.08082), (0.5974, -0.8343, -0.04467), (0.6156, -0.6282, -0.089), (0.7516, -0.962, -0.02144), (0.5727, -0.9768, -0.002725), (0.5698, -0.9434, 0.01357), (0.6995, -0.9555, -0.3283), (0.8021, -0.9392, -0.175), (0.847, -0.8168, -0.2055), (0.2053, -0.7041, -0.004384), (0.06084, -0.6928, 0.03176), (0.06515, -0.5642, 0.1443), (0.1834, -0.9389, 0.01435), (0.05799, -0.9391, 0.01587), (0.05219, -0.8162, 0.03637), (0.4375, -0.9492, -7.276e-12), (0.3114, -0.9379, 0.003949), (0.3077, -0.8164, 0.01864), (0.1875, -0.1875, 6.903e-05), (0.0625, -0.1875, -7.276e-12), (0.0625, -0.06248, -4.724e-05), (0.185, -0.4522, 0.0265), (0.06009, -0.4431, 0.08167), (0.06191, -0.3142, 0.003256), (0.4399, -0.4474, 0.01051), (0.3111, -0.4552, 0.02113), (0.3101, -0.3195, 0.01352), (0.7715, -0.1949, -0.04402), (0.5732, -0.1864, -0.008344), (0.5732, -0.0614, -0.008344), (0.7731, -0.4408, 0.08492), (0.576, -0.4386, -0.01272), (0.5732, -0.3115, -0.008134), (0.687, -0.4723, -0.378), (0.8032, -0.4687, -0.2972), (0.7547, -0.3434, -0.3099), (-0.3335, -0.164, 0.007331), (-0.4192, -0.1292, 0.05323), (-0.443, -0.06984, 0.01121), (-0.2908, -0.3443, 0.2829), (-0.4097, -0.3521, 0.297), (-0.4133, -0.2231, 0.1347), (-0.05848, -0.4336, 0.1307), (-0.138, -0.3823, 0.2008), (-0.1745, -0.2835, 0.1795), (-0.2611, 0.8224, -0.1547), (-0.4211, 0.7771, -0.1529), (-0.4292, 0.7929, -0.3982), (-0.3099, 0.5536, 0.01289), (-0.446, 0.5401, 0.04169), (-0.4029, 0.6747, -0.01675), (-0.0518, 0.5636, -0.008406), (-0.1768, 0.5635, -0.008222), (-0.1363, 0.6928, -0.03994), (0.7535, 0.7987, -0.09821), (0.6181, 0.8159, -0.09996), (0.5341, 0.8605, -0.3676), (0.7398, 0.5677, -0.0397), (0.5732, 0.5636, -0.008344), (0.6137, 0.6928, -0.03994), (0.7056, 0.5475, -0.3315), (0.793, 0.5636, -0.1995), (0.7783, 0.6909, -0.1661), (0.716, 0.6557, -0.3236), (0.7387, 0.6928, -0.03994), (0.6469, 0.7282, -0.3597), (-0.01129, 0.6928, -0.03994), (-0.2638, 0.6899, -0.03395), (-0.2643, 0.8647, -0.3988), (-0.06255, -0.3125, 0.006315), (-0.3273, -0.2493, 0.1003), (-0.3156, -0.06044, 0.002016), (0.6722, -0.3417, -0.3795), (0.7662, -0.3152, 0.09508), (0.7627, -0.06651, -0.04291), (0.4361, -0.3166, 0.007961), (0.1853, -0.3187, 0.01196), (0.1875, -0.06239, -0.000209), (0.4371, -0.8751, 0.002186), (0.1775, -0.8178, 0.0368), (0.2207, -0.5857, -0.03324), (0.6853, -0.8328, -0.3391), (0.759, -0.9072, 0.1435), (0.7681, -0.5504, -0.164), (-0.5404, -0.2625, 0.1617), (-0.8192, -0.3185, 0.2761), (-0.8469, -0.07416, -0.03831), (-0.5248, -0.8084, 0.2565), (-0.7978, -0.8052, 0.1716), (-0.8125, -0.5625, 0.1263), (-0.06944, -0.8149, 0.03069), (-0.3143, -0.7975, 0.2312), (-0.2868, -0.5022, 0.4216), (-0.5812, 0.6329, -0.01625), (-0.7614, 0.6628, -0.1118), (-0.8475, 0.7398, -0.3891), (-0.5734, 0.1744, 0.003446), (-0.8364, 0.2007, -0.06935), (-0.8118, 0.4669, -0.09123), (-0.06146, 0.1901, -0.00203), (-0.3126, 0.1873, 0.0003273), (-0.3188, 0.4265, 0.02178), (0.4887, 0.6928, -0.03994), (0.2387, 0.6928, -0.03994), (0.2098, 0.8694, -0.3636), (0.4375, 0.1878, -0.0005871), (0.1708, 0.183, 0.0005015), (0.187, 0.4407, -0.006441), (0.7116, 0.1761, -0.3178), (0.7387, 0.1928, -0.03994), (0.7592, 0.4415, -0.03529), (0.6682, 0.4187, -0.3622), (0.4375, 0.4376, -0.0001724), (0.4496, 0.8644, -0.341), (-0.06272, 0.4388, -0.002669), (-0.5874, 0.426, 0.011), (-0.5982, 0.784, -0.4203), (-0.01138, -0.5217, 0.1866), (-0.6106, -0.5425, 0.2942), (-0.5845, -0.0865, 0.02869), (0.7315, -0.5907, -0.307), (0.4813, -0.6074, -0.06769), (0.4408, -0.06486, 0.003018), (0.6873, -0.08343, -0.3396), (-0.0625, -0.0625, -7.276e-12), (-0.00461, 0.8831, -0.3376), (0.6573, 0.7099, -0.4616), (-0.3592, -0.4795, 0.396), (-0.379, -0.4376, 0.3484), (-0.4355, -0.4797, 0.4553), (-0.4347, -0.5347, 0.4788), (-0.3878, -0.474, 0.4439), (-0.3102, -0.4347, 0.2486), (-0.3486, -0.4548, 0.3469), (-0.283, -0.4688, 0.3218), (-0.3319, -0.5131, 0.453), (-0.3657, -0.499, 0.4436), (-0.1838, -0.4461, 0.2352), (-0.2355, -0.429, 0.2001), (-0.2788, -0.4505, 0.2767), (-0.2348, -0.4907, 0.341), (-0.286, -0.4861, 0.3672), (-0.5402, -0.4947, 0.3706), (-0.4542, -0.4452, 0.3898), (-0.4326, -0.4658, 0.4451), (-0.545, -0.5518, 0.4456), (-0.4714, -0.5164, 0.4575), (-0.3248, -0.4325, 0.2696), (-0.3452, -0.4434, 0.3139), (-0.2798, -0.4447, 0.2424), (-0.3549, -0.5191, 0.4661), (-0.361, -0.4876, 0.4198), (-0.2968, -0.4381, 0.2232), (-0.3544, -0.468, 0.3737), (-0.2845, -0.4774, 0.344), (-0.3094, -0.5076, 0.4377), (-0.3719, -0.512, 0.4608), (-0.2802, -0.4587, 0.3007), (-0.2871, -0.4951, 0.3937), (-0.5138, -0.4667, 0.3496), (-0.473, -0.4442, 0.3528), (-0.4278, -0.4556, 0.4382), (-0.5703, -0.554, 0.4362), (-0.4596, -0.5008, 0.4554), (-0.5691, -0.5261, 0.391), (-0.4355, -0.4464, 0.4158), (-0.4383, -0.4746, 0.45), (-0.5196, -0.5496, 0.4568), (-0.4832, -0.5322, 0.4608), (-0.5025, -0.4546, 0.3317), (-0.4828, -0.4441, 0.3359), (-0.4224, -0.4445, 0.4319), (-0.5827, -0.5548, 0.4319), (-0.4487, -0.4908, 0.4553), (-0.5547, -0.5104, 0.3797), (-0.4452, -0.4458, 0.4036), (-0.4363, -0.4706, 0.4476), (-0.5323, -0.5507, 0.4511), (-0.4774, -0.5243, 0.4589), (-0.5265, -0.4802, 0.3621), (-0.4634, -0.4445, 0.3706), (-0.4294, -0.4617, 0.443), (-0.5577, -0.5529, 0.4408), (-0.4655, -0.5086, 0.4565), (-0.5828, -0.5413, 0.4076), (-0.4209, -0.4417, 0.4256), (-0.4356, -0.4765, 0.4533), (-0.5069, -0.5486, 0.4626), (-0.4889, -0.54, 0.4638), (-0.3998, -0.444, 0.391), (-0.3515, -0.3914, 0.3076), (-0.4151, -0.4012, 0.3653), (-0.3883, -0.3439, 0.296), (-0.3599, -0.4348, 0.3165)], [], [(294, 485, 1083), (295, 491, 1082), (1081, 5, 492), (310, 481, 1080), (1079, 20, 495), (304, 496, 1078), (314, 480, 1077), (1117, 1127, 1076), (1075, 17, 500), (318, 473, 1074), (1073, 22, 503), (306, 504, 1072), (1071, 15, 477), (323, 507, 1070), (1069, 10, 508), (1068, 63, 469), (367, 511, 1067), (340, 512, 1066), (370, 468, 1065), (371, 515, 1064), (1063, 61, 516), (374, 437, 1062), (375, 519, 1061), (362, 520, 1060), (378, 465, 1059), (379, 523, 1058), (346, 524, 1057), (382, 464, 1056), (383, 527, 1055), (359, 528, 1054), (1053, 27, 433), (1052, 69, 531), (1051, 56, 532), (390, 1097, 1115), (391, 535, 1049), (1048, 45, 536), (394, 460, 1047), (395, 539, 1046), (355, 540, 1045), (1044, 34, 440), (1043, 72, 543), (354, 544, 1042), (1041, 51, 457), (403, 547, 1040), (1039, 42, 548), (1038, 50, 456), (407, 551, 1037), (1036, 49, 552), (1035, 35, 441), (411, 555, 1034), (350, 556, 1033), (1032, 47, 453), (1031, 76, 559), (332, 560, 1030), (418, 452, 1029), (1028, 77, 563), (1027, 33, 564), (1026, 39, 445), (423, 567, 1025), (334, 568, 1024), (1023, 43, 449), (427, 571, 1022), (328, 572, 1021), (1020, 222, 429), (1019, 223, 575), (1018, 122, 576), (577, 428, 1017), (578, 579, 1016), (1015, 220, 580), (1014, 99, 305), (1013, 225, 583), (569, 584, 1012), (585, 425, 1011), (586, 587, 1010), (478, 588, 1009), (589, 424, 1008), (590, 591, 1007), (566, 592, 1006), (593, 301, 1005), (594, 595, 1004), (1003, 215, 596), (597, 421, 1002), (1001, 229, 599), (1000, 129, 600), (999, 213, 420), (1150, 230, 603), (997, 212, 604), (605, 308, 996), (995, 231, 607), (994, 211, 608), (993, 210, 417), (610, 611, 992), (476, 612, 991), (613, 416, 990), (989, 233, 615), (988, 208, 616), (987, 103, 309), (986, 234, 619), (985, 207, 620), (621, 413, 984), (983, 235, 623), (982, 143, 624), (981, 205, 412), (626, 627, 980), (979, 204, 628), (629, 297, 978), (630, 631, 977), (976, 203, 632), (975, 202, 409), (974, 238, 635), (973, 144, 636), (637, 408, 972), (971, 239, 639), (970, 200, 640), (969, 106, 312), (968, 240, 643), (549, 644, 967), (966, 198, 405), (646, 647, 965), (964, 138, 648), (963, 197, 404), (962, 242, 651), (546, 652, 961), (960, 107, 313), (654, 655, 959), (545, 656, 958), (657, 401, 957), (658, 659, 956), (497, 660, 955), (954, 193, 400), (953, 245, 663), (952, 192, 664), (951, 90, 296), (950, 246, 667), (949, 191, 668), (669, 397, 948), (947, 247, 671), (498, 672, 946), (673, 396, 945), (674, 675, 944), (538, 676, 943), (677, 316, 942), (941, 249, 679), (537, 680, 940), (939, 186, 393), (938, 250, 683), (937, 140, 684), (936, 185, 392), (686, 687, 935), (534, 688, 934), (1106, 1151, 1091), (932, 252, 691), (533, 692, 931), (693, 389, 930), (929, 253, 695), (928, 151, 696), (697, 388, 927), (698, 699, 926), (530, 700, 925), (924, 83, 289), (923, 255, 703), (922, 179, 704), (921, 178, 385), (706, 707, 920), (502, 708, 919), (709, 384, 918), (917, 257, 711), (526, 712, 916), (713, 320, 915), (714, 715, 914), (525, 716, 913), (717, 381, 912), (718, 719, 911), (489, 720, 910), (721, 380, 909), (722, 723, 908), (522, 724, 907), (725, 321, 906), (905, 261, 727), (521, 728, 904), (729, 377, 903), (730, 731, 902), (505, 732, 901), (733, 376, 900), (734, 735, 899), (518, 736, 898), (897, 87, 293), (896, 264, 739), (895, 167, 740), (894, 166, 373), (893, 265, 743), (892, 156, 744), (891, 165, 372), (746, 747, 890), (889, 164, 748), (749, 324, 888), (750, 751, 887), (513, 752, 886), (753, 369, 885), (884, 268, 755), (883, 134, 756), (757, 368, 882), (758, 759, 881), (510, 760, 880), (761, 325, 879), (762, 763, 878), (509, 764, 877), (765, 365, 876), (875, 271, 767), (444, 768, 874), (873, 157, 364), (872, 272, 771), (871, 117, 772), (870, 127, 333), (869, 273, 775), (868, 116, 776), (777, 361, 867), (778, 779, 866), (450, 780, 865), (864, 153, 360), (863, 275, 783), (862, 113, 784), (785, 329, 861), (786, 787, 860), (859, 112, 788), (858, 150, 357), (790, 791, 857), (856, 101, 792), (855, 149, 356), (794, 795, 854), (853, 109, 796), (852, 130, 336), (851, 279, 799), (850, 108, 800), (801, 353, 849), (848, 280, 803), (847, 98, 804), (846, 145, 352), (806, 807, 845), (844, 105, 808), (843, 131, 337), (810, 811, 842), (454, 812, 841), (840, 142, 349), (839, 283, 815), (436, 816, 838), (817, 348, 837), (818, 819, 836), (439, 820, 835), (821, 341, 834), (833, 285, 823), (438, 824, 832), (826, 827, 830), (432, 828, 829), (829, 286, 826), (572, 826, 222), (26, 829, 572), (830, 219, 569), (429, 569, 79), (222, 830, 429), (831, 43, 426), (827, 426, 219), (286, 831, 827), (822, 824, 285), (218, 832, 822), (32, 832, 568), (565, 823, 215), (78, 833, 565), (425, 822, 833), (422, 341, 39), (215, 834, 422), (823, 821, 834), (835, 284, 818), (564, 818, 214), (33, 835, 564), (836, 211, 561), (77, 836, 561), (421, 818, 836), (837, 46, 418), (819, 418, 211), (284, 837, 819), (814, 816, 283), (210, 838, 814), (30, 838, 560), (557, 815, 207), (76, 839, 557), (417, 814, 839), (414, 349, 47), (207, 840, 414), (815, 813, 840), (841, 282, 810), (556, 810, 206), (48, 841, 556), (842, 203, 553), (413, 553, 75), (206, 842, 413), (410, 337, 35), (203, 843, 410), (282, 843, 811), (806, 808, 281), (202, 844, 806), (552, 455, 844), (845, 199, 549), (409, 549, 74), (202, 845, 409), (406, 352, 50), (199, 846, 406), (807, 805, 846), (802, 804, 280), (198, 847, 802), (548, 448, 847), (848, 195, 545), (405, 545, 73), (405, 802, 848), (402, 353, 51), (195, 849, 402), (803, 801, 849), (798, 800, 279), (544, 798, 194), (544, 458, 850), (541, 799, 191), (401, 541, 72), (401, 798, 851), (398, 336, 34), (191, 852, 398), (799, 797, 852), (853, 278, 794), (540, 794, 190), (53, 853, 540), (854, 187, 537), (397, 537, 71), (397, 794, 854), (855, 54, 394), (187, 855, 394), (795, 793, 855), (856, 277, 790), (186, 856, 790), (536, 451, 856), (857, 183, 533), (70, 857, 533), (393, 790, 857), (357, 55, 1095), (791, 390, 183), (791, 789, 858), (859, 276, 786), (182, 859, 786), (532, 462, 859), (529, 787, 179), (69, 860, 529), (389, 786, 860), (861, 27, 386), (179, 861, 386), (276, 861, 787), (782, 784, 275), (178, 862, 782), (57, 862, 528), (525, 783, 175), (68, 863, 525), (385, 782, 863), (864, 58, 382), (783, 382, 175), (783, 781, 864), (865, 274, 778), (524, 778, 174), (524, 450, 865), (866, 171, 521), (381, 521, 67), (174, 866, 381), (867, 59, 378), (779, 378, 171), (274, 867, 779), (774, 776, 273), (170, 868, 774), (520, 466, 868), (517, 775, 167), (66, 869, 517), (377, 774, 869), (374, 333, 31), (167, 870, 374), (775, 773, 870), (770, 772, 272), (166, 871, 770), (516, 467, 871), (513, 771, 163), (373, 513, 65), (373, 770, 872), (370, 364, 62), (163, 873, 370), (771, 769, 873), (766, 768, 271), (512, 766, 162), (512, 444, 874), (509, 767, 159), (369, 509, 64), (162, 875, 369), (366, 365, 63), (159, 876, 366), (767, 765, 876), (877, 270, 762), (511, 762, 161), (64, 877, 511), (878, 117, 467), (368, 467, 61), (161, 878, 368), (879, 23, 323), (763, 323, 117), (270, 879, 763), (880, 269, 758), (103, 880, 758), (453, 510, 880), (881, 156, 506), (309, 506, 19), (103, 881, 309), (882, 61, 363), (759, 363, 156), (269, 882, 759), (754, 756, 268), (142, 883, 754), (492, 484, 883), (510, 755, 160), (47, 884, 510), (349, 754, 884), (885, 64, 367), (160, 885, 367), (755, 753, 885), (886, 267, 750), (165, 886, 750), (65, 886, 515), (450, 751, 100), (44, 887, 450), (372, 750, 887), (888, 16, 306), (751, 306, 100), (267, 888, 751), (889, 266, 746), (91, 889, 746), (441, 514, 889), (890, 139, 489), (297, 489, 7), (91, 890, 297), (346, 372, 44), (747, 346, 139), (747, 745, 891), (742, 744, 265), (131, 892, 742), (19, 892, 481), (514, 743, 164), (35, 893, 514), (337, 742, 893), (371, 373, 65), (164, 894, 371), (743, 741, 894), (738, 740, 264), (169, 895, 738), (519, 517, 895), (896, 88, 438), (376, 438, 32), (376, 738, 896), (294, 293, 6), (739, 294, 88), (739, 737, 897), (898, 263, 734), (468, 734, 118), (62, 898, 468), (899, 128, 478), (324, 478, 16), (118, 899, 324), (900, 32, 334), (735, 334, 128), (263, 900, 735), (901, 262, 730), (507, 730, 157), (23, 901, 507), (902, 168, 518), (364, 518, 62), (157, 902, 364), (903, 66, 375), (731, 375, 168), (262, 903, 731), (904, 261, 726), (523, 726, 173), (67, 904, 523), (463, 727, 113), (57, 905, 463), (380, 726, 905), (319, 321, 22), (113, 906, 319), (261, 906, 727), (907, 260, 722), (452, 722, 102), (46, 907, 452), (908, 152, 502), (308, 502, 18), (102, 908, 308), (909, 57, 359), (723, 359, 152), (260, 909, 723), (910, 259, 718), (491, 718, 141), (7, 910, 491), (911, 172, 522), (348, 522, 46), (141, 911, 348), (912, 67, 379), (719, 379, 172), (259, 912, 719), (913, 258, 714), (527, 714, 177), (68, 913, 527), (330, 715, 124), (384, 330, 28), (177, 914, 384), (915, 12, 474), (715, 474, 124), (258, 915, 715), (916, 257, 710), (440, 710, 90), (34, 916, 440), (290, 711, 84), (3, 917, 290), (296, 710, 917), (434, 384, 28), (84, 918, 434), (257, 918, 711), (706, 708, 256), (130, 919, 706), (18, 919, 480), (920, 176, 526), (336, 526, 34), (336, 706, 920), (921, 68, 383), (707, 383, 176), (707, 705, 921), (702, 704, 255), (181, 922, 702), (531, 529, 922), (342, 703, 136), (40, 923, 342), (388, 702, 923), (924, 2, 486), (703, 486, 136), (703, 701, 924), (925, 254, 698), (464, 698, 114), (58, 925, 464), (926, 96, 302), (320, 302, 12), (114, 926, 320), (927, 40, 446), (699, 446, 96), (254, 927, 699), (694, 696, 253), (153, 928, 694), (503, 501, 928), (530, 695, 180), (360, 530, 58), (360, 694, 929), (387, 389, 69), (180, 930, 387), (695, 693, 930), (931, 252, 690), (185, 931, 690), (535, 533, 931), (459, 691, 109), (392, 459, 53), (185, 932, 392), (1131, 1124, 1133), (691, 1103, 1140), (252, 1088, 933), (934, 251, 686), (125, 934, 686), (29, 934, 331), (498, 687, 148), (475, 498, 13), (475, 686, 935), (936, 53, 355), (148, 936, 355), (687, 685, 936), (682, 684, 250), (85, 937, 682), (4, 937, 291), (938, 184, 534), (435, 534, 29), (435, 682, 938), (391, 393, 70), (184, 939, 391), (683, 681, 939), (678, 680, 249), (189, 940, 678), (539, 537, 940), (326, 679, 120), (396, 326, 24), (189, 941, 396), (942, 8, 470), (679, 470, 120), (249, 942, 679), (943, 248, 674), (343, 674, 137), (343, 538, 943), (944, 80, 287), (487, 287, 0), (137, 944, 487), (945, 24, 430), (675, 430, 80), (248, 945, 675), (946, 247, 670), (303, 670, 97), (13, 946, 303), (538, 671, 188), (447, 538, 41), (447, 670, 947), (395, 397, 71), (188, 948, 395), (671, 669, 948), (666, 668, 246), (193, 949, 666), (543, 541, 949), (338, 667, 132), (36, 950, 338), (400, 666, 950), (482, 296, 3), (132, 951, 482), (667, 665, 951), (662, 664, 245), (460, 662, 110), (460, 542, 952), (298, 663, 92), (316, 298, 8), (110, 953, 316), (442, 400, 36), (92, 954, 442), (663, 661, 954), (955, 244, 658), (499, 658, 149), (21, 955, 499), (956, 192, 542), (356, 542, 54), (149, 956, 356), (957, 72, 399), (192, 957, 399), (659, 657, 957), (958, 243, 654), (547, 654, 197), (73, 958, 547), (455, 655, 105), (49, 959, 455), (197, 959, 404), (311, 313, 20), (105, 960, 311), (243, 960, 655), (961, 242, 650), (327, 650, 121), (25, 961, 327), (494, 651, 144), (9, 962, 494), (471, 650, 962), (351, 404, 49), (144, 963, 351), (651, 649, 963), (964, 241, 646), (288, 646, 81), (1, 964, 288), (965, 196, 546), (431, 546, 25), (81, 965, 431), (966, 73, 403), (196, 966, 403), (241, 966, 647), (967, 240, 642), (551, 642, 201), (74, 967, 551), (451, 643, 101), (408, 451, 45), (201, 968, 408), (307, 312, 17), (101, 969, 307), (643, 641, 969), (638, 640, 239), (133, 970, 638), (339, 550, 970), (490, 639, 140), (4, 971, 490), (483, 638, 971), (347, 408, 45), (140, 972, 347), (639, 637, 972), (634, 636, 238), (93, 973, 634), (299, 494, 973), (550, 635, 200), (37, 974, 550), (443, 634, 974), (975, 74, 407), (200, 975, 407), (635, 633, 975), (630, 632, 237), (205, 976, 630), (75, 976, 555), (977, 89, 439), (33, 977, 439), (412, 630, 977), (978, 7, 295), (631, 295, 89), (237, 978, 631), (626, 628, 236), (106, 979, 626), (456, 554, 979), (980, 129, 479), (312, 479, 17), (106, 980, 312), (335, 412, 33), (129, 981, 335), (627, 625, 981), (622, 624, 235), (145, 982, 622), (495, 493, 982), (554, 623, 204), (50, 983, 554), (352, 622, 983), (984, 75, 411), (623, 411, 204), (235, 984, 623), (618, 620, 234), (209, 985, 618), (559, 557, 985), (986, 104, 454), (416, 454, 48), (209, 986, 416), (987, 19, 310), (619, 310, 104), (619, 617, 987), (614, 616, 233), (107, 988, 614), (457, 558, 988), (493, 615, 143), (20, 989, 493), (313, 614, 989), (990, 48, 350), (615, 350, 143), (233, 990, 615), (991, 232, 610), (496, 610, 146), (14, 991, 496), (558, 611, 208), (51, 992, 558), (146, 992, 353), (415, 417, 76), (611, 415, 208), (232, 993, 611), (994, 231, 606), (563, 606, 213), (563, 561, 994), (458, 607, 108), (52, 995, 458), (420, 606, 995), (996, 18, 314), (108, 996, 314), (231, 996, 607), (602, 604, 230), (1110, 997, 1090), (1096, 562, 461), (497, 603, 147), (1138, 1149, 1118), (1086, 1148, 1149), (999, 52, 354), (147, 999, 354), (230, 999, 603), (1000, 229, 598), (150, 1000, 598), (500, 479, 1000), (562, 599, 212), (55, 1001, 562), (357, 598, 1001), (419, 421, 77), (212, 1002, 419), (229, 1002, 599), (1003, 228, 594), (567, 594, 217), (567, 565, 1003), (462, 595, 112), (56, 1004, 462), (424, 594, 1004), (1005, 11, 318), (112, 1005, 318), (595, 593, 1005), (1006, 227, 590), (465, 590, 115), (59, 1006, 465), (1007, 151, 501), (321, 501, 22), (115, 1007, 321), (358, 424, 56), (591, 358, 151), (227, 1008, 591), (1009, 226, 586), (504, 586, 154), (16, 1009, 504), (1010, 216, 566), (361, 566, 59), (154, 1010, 361), (1011, 78, 423), (587, 423, 216), (226, 1011, 587), (582, 584, 225), (221, 1012, 582), (79, 1012, 571), (1013, 116, 466), (60, 1013, 466), (428, 582, 1013), (1014, 15, 322), (583, 322, 116), (225, 1014, 583), (1015, 224, 578), (119, 1015, 578), (469, 570, 1015), (1016, 155, 505), (325, 505, 23), (119, 1016, 325), (1017, 60, 362), (579, 362, 155), (224, 1017, 579), (574, 576, 223), (158, 1018, 574), (508, 472, 1018), (570, 575, 220), (63, 1019, 570), (365, 574, 1019), (1020, 79, 427), (220, 1020, 427), (575, 573, 1020), (1021, 222, 573), (223, 1021, 573), (122, 1021, 576), (1022, 221, 577), (580, 577, 224), (220, 1022, 580), (581, 449, 99), (225, 1023, 581), (219, 1023, 584), (1024, 218, 585), (588, 585, 226), (128, 1024, 588), (1025, 217, 589), (592, 589, 227), (216, 1025, 592), (1026, 95, 593), (228, 1026, 593), (596, 422, 1026), (1027, 214, 597), (600, 597, 229), (600, 335, 1027), (1028, 213, 601), (230, 1028, 601), (604, 419, 1028), (1029, 102, 605), (608, 605, 231), (211, 1029, 608), (609, 560, 210), (612, 609, 232), (126, 1030, 612), (613, 559, 209), (233, 1031, 613), (616, 415, 1031), (617, 453, 103), (234, 1032, 617), (620, 414, 1032), (1033, 206, 621), (624, 621, 235), (143, 1033, 624), (625, 555, 205), (236, 1034, 625), (204, 1034, 628), (629, 441, 91), (237, 1035, 629), (632, 410, 1035), (633, 552, 202), (238, 1036, 633), (636, 351, 1036), (1037, 201, 637), (239, 1037, 637), (640, 407, 1037), (641, 456, 106), (240, 1038, 641), (644, 406, 1038), (645, 548, 198), (648, 645, 241), (648, 344, 1039), (1040, 197, 649), (652, 649, 242), (196, 1040, 652), (1041, 107, 653), (656, 653, 243), (195, 1041, 656), (1042, 194, 657), (660, 657, 244), (147, 1042, 660), (661, 543, 193), (245, 1043, 661), (192, 1043, 664), (1044, 90, 665), (668, 665, 246), (668, 398, 1044), (669, 540, 190), (672, 669, 247), (148, 1045, 672), (1046, 189, 673), (676, 673, 248), (188, 1046, 676), (1047, 110, 677), (249, 1047, 677), (680, 394, 1047), (681, 536, 186), (250, 1048, 681), (684, 347, 1048), (685, 535, 185), (688, 685, 251), (184, 1049, 688), (1097, 1105, 1115), (692, 1093, 1108), (183, 1098, 692), (693, 532, 182), (253, 1051, 693), (151, 1051, 696), (697, 531, 181), (254, 1052, 697), (700, 387, 1052), (701, 433, 83), (255, 1053, 701), (704, 386, 1053), (705, 528, 178), (256, 1054, 705), (152, 1054, 708), (1055, 177, 709), (712, 709, 257), (176, 1055, 712), (1056, 114, 713), (716, 713, 258), (175, 1056, 716), (1057, 174, 717), (720, 717, 259), (139, 1057, 720), (721, 523, 173), (724, 721, 260), (172, 1058, 724), (1059, 115, 725), (728, 725, 261), (171, 1059, 728), (1060, 170, 729), (732, 729, 262), (155, 1060, 732), (1061, 169, 733), (736, 733, 263), (168, 1061, 736), (1062, 87, 737), (740, 737, 264), (740, 374, 1062), (741, 516, 166), (265, 1063, 741), (744, 363, 1063), (745, 515, 165), (266, 1064, 745), (748, 371, 1064), (1065, 118, 749), (752, 749, 267), (752, 370, 1065), (1066, 162, 753), (268, 1066, 753), (756, 340, 1066), (1067, 161, 757), (760, 757, 269), (160, 1067, 760), (761, 469, 119), (764, 761, 270), (764, 366, 1068), (1069, 158, 765), (271, 1069, 765), (94, 1069, 768), (1070, 157, 769), (272, 1070, 769), (772, 323, 1070), (773, 477, 127), (273, 1071, 773), (116, 1071, 776), (1072, 154, 777), (780, 777, 274), (100, 1072, 780), (781, 503, 153), (275, 1073, 781), (784, 319, 1073), (1074, 123, 785), (788, 785, 276), (112, 1074, 788), (1075, 150, 789), (792, 789, 277), (101, 1075, 792), (1076, 149, 793), (278, 1076, 793), (796, 315, 1076), (797, 480, 130), (279, 1077, 797), (800, 314, 1077), (1078, 146, 801), (280, 1078, 801), (98, 1078, 804), (805, 495, 145), (281, 1079, 805), (808, 311, 1079), (809, 481, 131), (812, 809, 282), (104, 1080, 812), (813, 492, 142), (283, 1081, 813), (86, 1081, 816), (1082, 141, 817), (820, 817, 284), (89, 1082, 820), (1083, 135, 821), (285, 1083, 821), (88, 1083, 824), (828, 825, 286), (1119, 1139, 1089), (1104, 1136, 1088), (1094, 1109, 1089), (294, 6, 485), (295, 7, 491), (1081, 292, 5), (310, 19, 481), (1079, 311, 20), (304, 14, 496), (314, 18, 480), (499, 1076, 21), (1076, 315, 1142), (1127, 21, 1076), (1137, 1117, 1076), (1132, 1100, 1076), (1076, 1142, 1122), (1100, 1137, 1076), (1076, 1122, 1132), (1075, 307, 17), (318, 11, 473), (1073, 319, 22), (306, 16, 504), (1071, 322, 15), (323, 23, 507), (1069, 300, 10), (1068, 366, 63), (367, 64, 511), (340, 38, 512), (370, 62, 468), (371, 65, 515), (1063, 363, 61), (374, 31, 437), (375, 66, 519), (362, 60, 520), (378, 59, 465), (379, 67, 523), (346, 44, 524), (382, 58, 464), (383, 68, 527), (359, 57, 528), (1053, 386, 27), (1052, 387, 69), (1051, 358, 56), (1116, 1050, 1098), (1098, 390, 1115), (1095, 55, 1096), (1096, 461, 1107), (1096, 1107, 1095), (390, 1095, 1097), (1099, 1116, 1098), (1115, 1092, 1098), (1112, 1099, 1098), (1095, 1107, 1097), (1092, 1112, 1098), (391, 70, 535), (1048, 347, 45), (394, 54, 460), (395, 71, 539), (355, 53, 540), (1044, 398, 34), (1043, 399, 72), (354, 52, 544), (1041, 402, 51), (403, 73, 547), (1039, 344, 42), (1038, 406, 50), (407, 74, 551), (1036, 351, 49), (1035, 410, 35), (411, 75, 555), (350, 48, 556), (1032, 414, 47), (1031, 415, 76), (332, 30, 560), (418, 46, 452), (1028, 419, 77), (1027, 335, 33), (1026, 422, 39), (423, 78, 567), (334, 32, 568), (1023, 426, 43), (427, 79, 571), (328, 26, 572), (1020, 573, 222), (1019, 574, 223), (1018, 472, 122), (577, 221, 428), (578, 224, 579), (1015, 570, 220), (1014, 581, 99), (1013, 582, 225), (569, 219, 584), (585, 218, 425), (586, 226, 587), (478, 128, 588), (589, 217, 424), (590, 227, 591), (566, 216, 592), (593, 95, 301), (594, 228, 595), (1003, 565, 215), (597, 214, 421), (1001, 598, 229), (1000, 479, 129), (999, 601, 213), (603, 998, 1150), (1150, 602, 230), (997, 562, 212), (605, 102, 308), (995, 606, 231), (994, 561, 211), (993, 609, 210), (610, 232, 611), (476, 126, 612), (613, 209, 416), (989, 614, 233), (988, 558, 208), (987, 617, 103), (986, 618, 234), (985, 557, 207), (621, 206, 413), (983, 622, 235), (982, 493, 143), (981, 625, 205), (626, 236, 627), (979, 554, 204), (629, 91, 297), (630, 237, 631), (976, 553, 203), (975, 633, 202), (974, 634, 238), (973, 494, 144), (637, 201, 408), (971, 638, 239), (970, 550, 200), (969, 641, 106), (968, 642, 240), (549, 199, 644), (966, 645, 198), (646, 241, 647), (964, 488, 138), (963, 649, 197), (962, 650, 242), (546, 196, 652), (960, 653, 107), (654, 243, 655), (545, 195, 656), (657, 194, 401), (658, 244, 659), (497, 147, 660), (954, 661, 193), (953, 662, 245), (952, 542, 192), (951, 665, 90), (950, 666, 246), (949, 541, 191), (669, 190, 397), (947, 670, 247), (498, 148, 672), (673, 189, 396), (674, 248, 675), (538, 188, 676), (677, 110, 316), (941, 678, 249), (537, 187, 680), (939, 681, 186), (938, 682, 250), (937, 490, 140), (936, 685, 185), (686, 251, 687), (534, 184, 688), (1086, 1089, 1085), (1111, 1091, 1086), (1086, 1085, 1111), (111, 1151, 1106), (1086, 1091, 1151), (932, 690, 252), (533, 183, 692), (693, 182, 389), (929, 694, 253), (928, 501, 151), (697, 181, 388), (698, 254, 699), (530, 180, 700), (924, 701, 83), (923, 702, 255), (922, 529, 179), (921, 705, 178), (706, 256, 707), (502, 152, 708), (709, 177, 384), (917, 710, 257), (526, 176, 712), (713, 114, 320), (714, 258, 715), (525, 175, 716), (717, 174, 381), (718, 259, 719), (489, 139, 720), (721, 173, 380), (722, 260, 723), (522, 172, 724), (725, 115, 321), (905, 726, 261), (521, 171, 728), (729, 170, 377), (730, 262, 731), (505, 155, 732), (733, 169, 376), (734, 263, 735), (518, 168, 736), (897, 737, 87), (896, 738, 264), (895, 517, 167), (894, 741, 166), (893, 742, 265), (892, 506, 156), (891, 745, 165), (746, 266, 747), (889, 514, 164), (749, 118, 324), (750, 267, 751), (513, 163, 752), (753, 162, 369), (884, 754, 268), (883, 484, 134), (757, 161, 368), (758, 269, 759), (510, 160, 760), (761, 119, 325), (762, 270, 763), (509, 159, 764), (765, 158, 365), (875, 766, 271), (444, 94, 768), (873, 769, 157), (872, 770, 272), (871, 467, 117), (870, 773, 127), (869, 774, 273), (868, 466, 116), (777, 154, 361), (778, 274, 779), (450, 100, 780), (864, 781, 153), (863, 782, 275), (862, 463, 113), (785, 123, 329), (786, 276, 787), (859, 462, 112), (858, 789, 150), (790, 277, 791), (856, 451, 101), (855, 793, 149), (794, 278, 795), (853, 459, 109), (852, 797, 130), (851, 798, 279), (850, 458, 108), (801, 146, 353), (848, 802, 280), (847, 448, 98), (846, 805, 145), (806, 281, 807), (844, 455, 105), (843, 809, 131), (810, 282, 811), (454, 104, 812), (840, 813, 142), (839, 814, 283), (436, 86, 816), (817, 141, 348), (818, 284, 819), (439, 89, 820), (821, 135, 341), (833, 822, 285), (438, 88, 824), (826, 286, 827), (432, 82, 828), (829, 828, 286), (572, 829, 826), (26, 432, 829), (830, 827, 219), (429, 830, 569), (222, 826, 830), (831, 345, 43), (827, 831, 426), (286, 825, 831), (822, 832, 824), (218, 568, 832), (32, 438, 832), (565, 833, 823), (78, 425, 833), (425, 218, 822), (422, 834, 341), (215, 823, 834), (823, 285, 821), (835, 820, 284), (564, 835, 818), (33, 439, 835), (836, 819, 211), (77, 421, 836), (421, 214, 818), (837, 348, 46), (819, 837, 418), (284, 817, 837), (814, 838, 816), (210, 560, 838), (30, 436, 838), (557, 839, 815), (76, 417, 839), (417, 210, 814), (414, 840, 349), (207, 815, 840), (815, 283, 813), (841, 812, 282), (556, 841, 810), (48, 454, 841), (842, 811, 203), (413, 842, 553), (206, 810, 842), (410, 843, 337), (203, 811, 843), (282, 809, 843), (806, 844, 808), (202, 552, 844), (552, 49, 455), (845, 807, 199), (409, 845, 549), (202, 806, 845), (406, 846, 352), (199, 807, 846), (807, 281, 805), (802, 847, 804), (198, 548, 847), (548, 42, 448), (848, 803, 195), (405, 848, 545), (405, 198, 802), (402, 849, 353), (195, 803, 849), (803, 280, 801), (798, 850, 800), (544, 850, 798), (544, 52, 458), (541, 851, 799), (401, 851, 541), (401, 194, 798), (398, 852, 336), (191, 799, 852), (799, 279, 797), (853, 796, 278), (540, 853, 794), (53, 459, 853), (854, 795, 187), (397, 854, 537), (397, 190, 794), (855, 356, 54), (187, 795, 855), (795, 278, 793), (856, 792, 277), (186, 536, 856), (536, 45, 451), (857, 791, 183), (70, 393, 857), (393, 186, 790), (1095, 390, 858), (858, 357, 1095), (791, 858, 390), (791, 277, 789), (859, 788, 276), (182, 532, 859), (532, 56, 462), (529, 860, 787), (69, 389, 860), (389, 182, 786), (861, 329, 27), (179, 787, 861), (276, 785, 861), (782, 862, 784), (178, 528, 862), (57, 463, 862), (525, 863, 783), (68, 385, 863), (385, 178, 782), (864, 360, 58), (783, 864, 382), (783, 275, 781), (865, 780, 274), (524, 865, 778), (524, 44, 450), (866, 779, 171), (381, 866, 521), (174, 778, 866), (867, 361, 59), (779, 867, 378), (274, 777, 867), (774, 868, 776), (170, 520, 868), (520, 60, 466), (517, 869, 775), (66, 377, 869), (377, 170, 774), (374, 870, 333), (167, 775, 870), (775, 273, 773), (770, 871, 772), (166, 516, 871), (516, 61, 467), (513, 872, 771), (373, 872, 513), (373, 166, 770), (370, 873, 364), (163, 771, 873), (771, 272, 769), (766, 874, 768), (512, 874, 766), (512, 38, 444), (509, 875, 767), (369, 875, 509), (162, 766, 875), (366, 876, 365), (159, 767, 876), (767, 271, 765), (877, 764, 270), (511, 877, 762), (64, 509, 877), (878, 763, 117), (368, 878, 467), (161, 762, 878), (879, 325, 23), (763, 879, 323), (270, 761, 879), (880, 760, 269), (103, 453, 880), (453, 47, 510), (881, 759, 156), (309, 881, 506), (103, 758, 881), (882, 368, 61), (759, 882, 363), (269, 757, 882), (754, 883, 756), (142, 492, 883), (492, 5, 484), (510, 884, 755), (47, 349, 884), (349, 142, 754), (885, 369, 64), (160, 755, 885), (755, 268, 753), (886, 752, 267), (165, 515, 886), (65, 513, 886), (450, 887, 751), (44, 372, 887), (372, 165, 750), (888, 324, 16), (751, 888, 306), (267, 749, 888), (889, 748, 266), (91, 441, 889), (441, 35, 514), (890, 747, 139), (297, 890, 489), (91, 746, 890), (346, 891, 372), (747, 891, 346), (747, 266, 745), (742, 892, 744), (131, 481, 892), (19, 506, 892), (514, 893, 743), (35, 337, 893), (337, 131, 742), (371, 894, 373), (164, 743, 894), (743, 265, 741), (738, 895, 740), (169, 519, 895), (519, 66, 517), (896, 739, 88), (376, 896, 438), (376, 169, 738), (294, 897, 293), (739, 897, 294), (739, 264, 737), (898, 736, 263), (468, 898, 734), (62, 518, 898), (899, 735, 128), (324, 899, 478), (118, 734, 899), (900, 376, 32), (735, 900, 334), (263, 733, 900), (901, 732, 262), (507, 901, 730), (23, 505, 901), (902, 731, 168), (364, 902, 518), (157, 730, 902), (903, 377, 66), (731, 903, 375), (262, 729, 903), (904, 728, 261), (523, 904, 726), (67, 521, 904), (463, 905, 727), (57, 380, 905), (380, 173, 726), (319, 906, 321), (113, 727, 906), (261, 725, 906), (907, 724, 260), (452, 907, 722), (46, 522, 907), (908, 723, 152), (308, 908, 502), (102, 722, 908), (909, 380, 57), (723, 909, 359), (260, 721, 909), (910, 720, 259), (491, 910, 718), (7, 489, 910), (911, 719, 172), (348, 911, 522), (141, 718, 911), (912, 381, 67), (719, 912, 379), (259, 717, 912), (913, 716, 258), (527, 913, 714), (68, 525, 913), (330, 914, 715), (384, 914, 330), (177, 714, 914), (915, 320, 12), (715, 915, 474), (258, 713, 915), (916, 712, 257), (440, 916, 710), (34, 526, 916), (290, 917, 711), (3, 296, 917), (296, 90, 710), (434, 918, 384), (84, 711, 918), (257, 709, 918), (706, 919, 708), (130, 480, 919), (18, 502, 919), (920, 707, 176), (336, 920, 526), (336, 130, 706), (921, 385, 68), (707, 921, 383), (707, 256, 705), (702, 922, 704), (181, 531, 922), (531, 69, 529), (342, 923, 703), (40, 388, 923), (388, 181, 702), (924, 289, 2), (703, 924, 486), (703, 255, 701), (925, 700, 254), (464, 925, 698), (58, 530, 925), (926, 699, 96), (320, 926, 302), (114, 698, 926), (927, 388, 40), (699, 927, 446), (254, 697, 927), (694, 928, 696), (153, 503, 928), (503, 22, 501), (530, 929, 695), (360, 929, 530), (360, 153, 694), (387, 930, 389), (180, 695, 930), (695, 253, 693), (931, 692, 252), (185, 535, 931), (535, 70, 533), (459, 932, 691), (392, 932, 459), (185, 690, 932), (1142, 315, 1130), (1130, 1120, 1142), (1142, 1120, 1140), (1132, 1122, 1103), (1137, 1100, 1141), (21, 1127, 1128), (1100, 1132, 1125), (1128, 1127, 1118), (1122, 1142, 1140), (1127, 1117, 1118), (1138, 1118, 1117), (1101, 1138, 1137), (1117, 1137, 1138), (1122, 1140, 1103), (1101, 1137, 1121), (1132, 1103, 1135), (1133, 1101, 1121), (1125, 1145, 1126), (1100, 1125, 1136), (1123, 1133, 1134), (1145, 933, 1146), (1145, 1146, 1126), (1143, 1123, 1129), (1129, 317, 1143), (1102, 1139, 1119), (1119, 1129, 1123), (1135, 1125, 1132), (1125, 1126, 1136), (1102, 1119, 1123), (1134, 1102, 1123), (1100, 1136, 1104), (1104, 1141, 1100), (1131, 1087, 1124), (1137, 1141, 1121), (1121, 1131, 1133), (1124, 1134, 1133), (1087, 1144, 1124), (315, 109, 1130), (691, 933, 1145), (1145, 1125, 691), (691, 1125, 1135), (1130, 109, 1120), (1120, 109, 1140), (691, 1135, 1103), (1140, 109, 691), (933, 691, 252), (252, 689, 1088), (934, 688, 251), (125, 331, 934), (29, 534, 934), (498, 935, 687), (475, 935, 498), (475, 125, 686), (936, 392, 53), (148, 687, 936), (687, 251, 685), (682, 937, 684), (85, 291, 937), (4, 490, 937), (938, 683, 184), (435, 938, 534), (435, 85, 682), (391, 939, 393), (184, 683, 939), (683, 250, 681), (678, 940, 680), (189, 539, 940), (539, 71, 537), (326, 941, 679), (396, 941, 326), (189, 678, 941), (942, 316, 8), (679, 942, 470), (249, 677, 942), (943, 676, 248), (343, 943, 674), (343, 41, 538), (944, 675, 80), (487, 944, 287), (137, 674, 944), (945, 396, 24), (675, 945, 430), (248, 673, 945), (946, 672, 247), (303, 946, 670), (13, 498, 946), (538, 947, 671), (447, 947, 538), (447, 97, 670), (395, 948, 397), (188, 671, 948), (671, 247, 669), (666, 949, 668), (193, 543, 949), (543, 72, 541), (338, 950, 667), (36, 400, 950), (400, 193, 666), (482, 951, 296), (132, 667, 951), (667, 246, 665), (662, 952, 664), (460, 952, 662), (460, 54, 542), (298, 953, 663), (316, 953, 298), (110, 662, 953), (442, 954, 400), (92, 663, 954), (663, 245, 661), (955, 660, 244), (499, 955, 658), (21, 497, 955), (956, 659, 192), (356, 956, 542), (149, 658, 956), (957, 401, 72), (192, 659, 957), (659, 244, 657), (958, 656, 243), (547, 958, 654), (73, 545, 958), (455, 959, 655), (49, 404, 959), (197, 654, 959), (311, 960, 313), (105, 655, 960), (243, 653, 960), (961, 652, 242), (327, 961, 650), (25, 546, 961), (494, 962, 651), (9, 471, 962), (471, 121, 650), (351, 963, 404), (144, 651, 963), (651, 242, 649), (964, 648, 241), (288, 964, 646), (1, 488, 964), (965, 647, 196), (431, 965, 546), (81, 646, 965), (966, 405, 73), (196, 647, 966), (241, 645, 966), (967, 644, 240), (551, 967, 642), (74, 549, 967), (451, 968, 643), (408, 968, 451), (201, 642, 968), (307, 969, 312), (101, 643, 969), (643, 240, 641), (638, 970, 640), (133, 339, 970), (339, 37, 550), (490, 971, 639), (4, 483, 971), (483, 133, 638), (347, 972, 408), (140, 639, 972), (639, 239, 637), (634, 973, 636), (93, 299, 973), (299, 9, 494), (550, 974, 635), (37, 443, 974), (443, 93, 634), (975, 409, 74), (200, 635, 975), (635, 238, 633), (630, 976, 632), (205, 555, 976), (75, 553, 976), (977, 631, 89), (33, 412, 977), (412, 205, 630), (978, 297, 7), (631, 978, 295), (237, 629, 978), (626, 979, 628), (106, 456, 979), (456, 50, 554), (980, 627, 129), (312, 980, 479), (106, 626, 980), (335, 981, 412), (129, 627, 981), (627, 236, 625), (622, 982, 624), (145, 495, 982), (495, 20, 493), (554, 983, 623), (50, 352, 983), (352, 145, 622), (984, 413, 75), (623, 984, 411), (235, 621, 984), (618, 985, 620), (209, 559, 985), (559, 76, 557), (986, 619, 104), (416, 986, 454), (209, 618, 986), (987, 309, 19), (619, 987, 310), (619, 234, 617), (614, 988, 616), (107, 457, 988), (457, 51, 558), (493, 989, 615), (20, 313, 989), (313, 107, 614), (990, 416, 48), (615, 990, 350), (233, 613, 990), (991, 612, 232), (496, 991, 610), (14, 476, 991), (558, 992, 611), (51, 353, 992), (146, 610, 992), (415, 993, 417), (611, 993, 415), (232, 609, 993), (994, 608, 231), (563, 994, 606), (563, 77, 561), (458, 995, 607), (52, 420, 995), (420, 213, 606), (996, 308, 18), (108, 607, 996), (231, 605, 996), (602, 997, 604), (1148, 111, 1105), (1148, 1105, 997), (997, 602, 1148), (1110, 461, 997), (1105, 1090, 997), (997, 461, 562), (1096, 55, 562), (497, 998, 603), (497, 21, 998), (21, 1128, 998), (1149, 998, 1128), (1143, 317, 1123), (1133, 1123, 317), (1138, 1101, 1149), (1128, 1118, 1149), (317, 1149, 1133), (1101, 1133, 1149), (1149, 317, 1147), (1086, 1151, 1148), (1149, 1147, 1086), (1150, 998, 602), (1148, 602, 998), (1151, 111, 1148), (998, 1149, 1148), (999, 420, 52), (147, 603, 999), (230, 601, 999), (1000, 600, 229), (150, 500, 1000), (500, 17, 479), (562, 1001, 599), (55, 357, 1001), (357, 150, 598), (419, 1002, 421), (212, 599, 1002), (229, 597, 1002), (1003, 596, 228), (567, 1003, 594), (567, 78, 565), (462, 1004, 595), (56, 424, 1004), (424, 217, 594), (1005, 301, 11), (112, 595, 1005), (595, 228, 593), (1006, 592, 227), (465, 1006, 590), (59, 566, 1006), (1007, 591, 151), (321, 1007, 501), (115, 590, 1007), (358, 1008, 424), (591, 1008, 358), (227, 589, 1008), (1009, 588, 226), (504, 1009, 586), (16, 478, 1009), (1010, 587, 216), (361, 1010, 566), (154, 586, 1010), (1011, 425, 78), (587, 1011, 423), (226, 585, 1011), (582, 1012, 584), (221, 571, 1012), (79, 569, 1012), (1013, 583, 116), (60, 428, 1013), (428, 221, 582), (1014, 305, 15), (583, 1014, 322), (225, 581, 1014), (1015, 580, 224), (119, 469, 1015), (469, 63, 570), (1016, 579, 155), (325, 1016, 505), (119, 578, 1016), (1017, 428, 60), (579, 1017, 362), (224, 577, 1017), (574, 1018, 576), (158, 508, 1018), (508, 10, 472), (570, 1019, 575), (63, 365, 1019), (365, 158, 574), (1020, 429, 79), (220, 575, 1020), (575, 223, 573), (1021, 572, 222), (223, 576, 1021), (122, 328, 1021), (1022, 571, 221), (580, 1022, 577), (220, 427, 1022), (581, 1023, 449), (225, 584, 1023), (219, 426, 1023), (1024, 568, 218), (588, 1024, 585), (128, 334, 1024), (1025, 567, 217), (592, 1025, 589), (216, 423, 1025), (1026, 445, 95), (228, 596, 1026), (596, 215, 422), (1027, 564, 214), (600, 1027, 597), (600, 129, 335), (1028, 563, 213), (230, 604, 1028), (604, 212, 419), (1029, 452, 102), (608, 1029, 605), (211, 418, 1029), (609, 1030, 560), (612, 1030, 609), (126, 332, 1030), (613, 1031, 559), (233, 616, 1031), (616, 208, 415), (617, 1032, 453), (234, 620, 1032), (620, 207, 414), (1033, 556, 206), (624, 1033, 621), (143, 350, 1033), (625, 1034, 555), (236, 628, 1034), (204, 411, 1034), (629, 1035, 441), (237, 632, 1035), (632, 203, 410), (633, 1036, 552), (238, 636, 1036), (636, 144, 351), (1037, 551, 201), (239, 640, 1037), (640, 200, 407), (641, 1038, 456), (240, 644, 1038), (644, 199, 406), (645, 1039, 548), (648, 1039, 645), (648, 138, 344), (1040, 547, 197), (652, 1040, 649), (196, 403, 1040), (1041, 457, 107), (656, 1041, 653), (195, 402, 1041), (1042, 544, 194), (660, 1042, 657), (147, 354, 1042), (661, 1043, 543), (245, 664, 1043), (192, 399, 1043), (1044, 440, 90), (668, 1044, 665), (668, 191, 398), (669, 1045, 540), (672, 1045, 669), (148, 355, 1045), (1046, 539, 189), (676, 1046, 673), (188, 395, 1046), (1047, 460, 110), (249, 680, 1047), (680, 187, 394), (681, 1048, 536), (250, 684, 1048), (684, 140, 347), (685, 1049, 535), (688, 1049, 685), (184, 391, 1049), (1114, 689, 1108), (1108, 1093, 1094), (1113, 1050, 1116), (1099, 1112, 1091), (1113, 1085, 1109), (1114, 1108, 1094), (1094, 1093, 1109), (1116, 1085, 1113), (1092, 1115, 1106), (1097, 1107, 1090), (1107, 461, 1110), (1111, 1085, 1116), (1109, 1093, 1113), (1111, 1116, 1099), (111, 1106, 1115), (1091, 1111, 1099), (1112, 1092, 1091), (1107, 1110, 1090), (1105, 111, 1115), (1097, 1090, 1105), (1091, 1092, 1106), (689, 252, 1108), (692, 1050, 1113), (1113, 1093, 692), (1108, 252, 692), (1050, 692, 1098), (183, 390, 1098), (693, 1051, 532), (253, 696, 1051), (151, 358, 1051), (697, 1052, 531), (254, 700, 1052), (700, 180, 387), (701, 1053, 433), (255, 704, 1053), (704, 179, 386), (705, 1054, 528), (256, 708, 1054), (152, 359, 1054), (1055, 527, 177), (712, 1055, 709), (176, 383, 1055), (1056, 464, 114), (716, 1056, 713), (175, 382, 1056), (1057, 524, 174), (720, 1057, 717), (139, 346, 1057), (721, 1058, 523), (724, 1058, 721), (172, 379, 1058), (1059, 465, 115), (728, 1059, 725), (171, 378, 1059), (1060, 520, 170), (732, 1060, 729), (155, 362, 1060), (1061, 519, 169), (736, 1061, 733), (168, 375, 1061), (1062, 437, 87), (740, 1062, 737), (740, 167, 374), (741, 1063, 516), (265, 744, 1063), (744, 156, 363), (745, 1064, 515), (266, 748, 1064), (748, 164, 371), (1065, 468, 118), (752, 1065, 749), (752, 163, 370), (1066, 512, 162), (268, 756, 1066), (756, 134, 340), (1067, 511, 161), (760, 1067, 757), (160, 367, 1067), (761, 1068, 469), (764, 1068, 761), (764, 159, 366), (1069, 508, 158), (271, 768, 1069), (94, 300, 1069), (1070, 507, 157), (272, 772, 1070), (772, 117, 323), (773, 1071, 477), (273, 776, 1071), (116, 322, 1071), (1072, 504, 154), (780, 1072, 777), (100, 306, 1072), (781, 1073, 503), (275, 784, 1073), (784, 113, 319), (1074, 473, 123), (788, 1074, 785), (112, 318, 1074), (1075, 500, 150), (792, 1075, 789), (101, 307, 1075), (1076, 499, 149), (278, 796, 1076), (796, 109, 315), (797, 1077, 480), (279, 800, 1077), (800, 108, 314), (1078, 496, 146), (280, 804, 1078), (98, 304, 1078), (805, 1079, 495), (281, 808, 1079), (808, 105, 311), (809, 1080, 481), (812, 1080, 809), (104, 310, 1080), (813, 1081, 492), (283, 816, 1081), (86, 292, 1081), (1082, 491, 141), (820, 1082, 817), (89, 295, 1082), (1083, 485, 135), (285, 824, 1083), (88, 294, 1083), (828, 1084, 825), (1144, 1087, 1089), (1089, 1086, 1147), (1147, 317, 1089), (1129, 1119, 1089), (1139, 1102, 1089), (1134, 1124, 1144), (1144, 1089, 1102), (317, 1129, 1089), (1102, 1134, 1144), (1146, 933, 1088), (1088, 1089, 1087), (1087, 1131, 1088), (1141, 1104, 1088), (1131, 1121, 1088), (1146, 1088, 1126), (1136, 1126, 1088), (1121, 1141, 1088), (1089, 1088, 1114), (1114, 1094, 1089), (1088, 689, 1114), (1109, 1085, 1089)])
me_plane.polygons.foreach_set('material_index', [0, 0, 0, 0, 1, 0, 0, 2, 5, 0, 0, 4, 0, 0, 0, 0, 0, 0, 0, 0, 0, 0, 0, 4, 0, 0, 0, 1, 1, 0, 1, 1, 0, 2, 2, 1, 1, 2, 2, 1, 2, 1, 1, 0, 0, 1, 0, 0, 0, 4, 0, 0, 0, 0, 0, 1, 0, 0, 4, 0, 0, 0, 0, 0, 0, 0, 0, 0, 0, 0, 0, 0, 0, 0, 4, 0, 0, 0, 0, 7, 4, 5, 1, 1, 1, 1, 1, 0, 1, 1, 0, 0, 0, 0, 0, 0, 0, 0, 0, 0, 7, 0, 7, 3, 0, 0, 4, 0, 4, 7, 0, 0, 0, 0, 1, 1, 1, 0, 0, 0, 7, 0, 7, 1, 1, 1, 1, 1, 1, 1, 1, 2, 5, 3, 1, 2, 5, 1, 1, 0, 1, 1, 1, 1, 5, 1, 1, 2, 1, 5, 2, 6, 2, 1, 1, 0, 5, 0, 1, 0, 0, 5, 1, 1, 0, 3, 3, 1, 0, 3, 1, 0, 0, 0, 0, 4, 4, 0, 0, 0, 0, 0, 0, 7, 0, 4, 0, 0, 0, 0, 0, 0, 0, 0, 0, 0, 4, 0, 0, 0, 0, 0, 0, 0, 0, 4, 7, 0, 0, 0, 0, 0, 0, 0, 0, 0, 0, 0, 0, 1, 1, 0, 1, 1, 0, 1, 1, 1, 2, 2, 6, 1, 5, 1, 1, 5, 0, 1, 3, 1, 7, 0, 0, 7, 0, 0, 0, 1, 0, 0, 0, 4, 0, 0, 0, 0, 0, 0, 0, 0, 0, 4, 0, 0, 0, 0, 0, 0, 0, 0, 0, 0, 1, 1, 0, 1, 5, 1, 7, 0, 0, 0, 0, 0, 0, 0, 0, 0, 4, 0, 0, 0, 0, 0, 4, 0, 0, 0, 0, 1, 1, 1, 1, 5, 5, 1, 1, 1, 0, 0, 0, 5, 5, 1, 1, 1, 1, 1, 1, 1, 1, 1, 1, 1, 5, 3, 2, 2, 2, 2, 1, 2, 2, 2, 2, 1, 5, 1, 2, 2, 1, 1, 2, 1, 1, 1, 0, 1, 1, 1, 1, 1, 1, 3, 1, 0, 1, 1, 1, 1, 1, 1, 4, 0, 0, 7, 0, 0, 0, 0, 0, 4, 0, 0, 7, 0, 0, 0, 0, 0, 0, 0, 0, 0, 0, 0, 0, 4, 0, 0, 0, 0, 0, 0, 0, 0, 0, 0, 7, 0, 0, 0, 4, 0, 7, 7, 0, 4, 0, 0, 0, 7, 0, 0, 0, 0, 7, 0, 7, 7, 0, 0, 4, 0, 0, 0, 0, 0, 0, 0, 0, 0, 7, 0, 0, 0, 4, 0, 0, 7, 0, 0, 0, 0, 0, 0, 0, 0, 4, 0, 7, 4, 7, 0, 0, 7, 0, 0, 0, 0, 4, 0, 4, 0, 0, 0, 0, 0, 0, 0, 4, 0, 0, 0, 0, 0, 0, 0, 0, 0, 0, 4, 0, 7, 7, 0, 0, 0, 0, 0, 7, 0, 0, 0, 0, 0, 0, 0, 0, 7, 0, 7, 0, 0, 0, 4, 3, 3, 1, 4, 0, 3, 4, 0, 0, 3, 3, 1, 4, 4, 3, 4, 4, 3, 3, 1, 0, 1, 1, 1, 1, 1, 1, 0, 5, 1, 0, 4, 0, 0, 0, 4, 1, 1, 1, 7, 0, 0, 4, 0, 0, 1, 1, 0, 1, 1, 1, 1, 1, 1, 6, 2, 2, 6, 2, 2, 6, 6, 6, 1, 1, 1, 1, 1, 1, 2, 1, 1, 1, 1, 1, 1, 1, 1, 2, 1, 1, 1, 1, 2, 7, 0, 1, 4, 0, 1, 1, 1, 1, 0, 0, 0, 4, 0, 0, 1, 1, 1, 1, 1, 1, 2, 1, 1, 1, 1, 1, 7, 4, 1, 0, 7, 3, 2, 2, 2, 4, 0, 5, 4, 0, 5, 1, 1, 1, 2, 2, 2, 1, 1, 1, 5, 5, 1, 1, 1, 5, 1, 1, 1, 0, 0, 0, 4, 0, 0, 0, 0, 4, 0, 0, 0, 0, 0, 0, 4, 0, 0, 1, 5, 5, 1, 5, 5, 1, 1, 1, 4, 4, 0, 0, 0, 0, 5, 0, 0, 4, 0, 4, 7, 4, 0, 0, 0, 7, 4, 0, 0, 0, 0, 7, 0, 0, 0, 5, 3, 3, 1, 1, 5, 0, 0, 0, 4, 1, 5, 0, 3, 3, 0, 7, 0, 0, 7, 0, 4, 0, 0, 0, 7, 7, 0, 1, 5, 0, 1, 5, 0, 4, 0, 0, 0, 0, 7, 5, 0, 0, 0, 0, 1, 5, 1, 1, 1, 1, 7, 0, 0, 1, 1, 1, 1, 2, 2, 1, 1, 1, 1, 1, 1, 1, 1, 1, 1, 1, 1, 0, 4, 0, 4, 0, 0, 7, 0, 0, 0, 4, 0, 0, 0, 0, 0, 0, 0, 0, 0, 0, 0, 0, 0, 4, 0, 7, 4, 0, 0, 0, 0, 0, 0, 0, 0, 0, 0, 0, 7, 4, 0, 7, 0, 0, 0, 4, 0, 0, 7, 0, 0, 0, 0, 0, 4, 0, 0, 0, 7, 0, 4, 0, 0, 0, 0, 0, 4, 0, 0, 7, 0, 1, 1, 0, 1, 1, 5, 0, 0, 0, 0, 0, 0, 7, 0, 0, 0, 0, 0, 0, 0, 0, 7, 0, 0, 0, 0, 0, 0, 0, 0, 0, 7, 7, 3, 1, 1, 0, 0, 0, 0, 0, 7, 1, 1, 1, 1, 1, 5, 2, 2, 2, 3, 1, 3, 2, 1, 5, 5, 5, 1, 1, 1, 1, 1, 1, 1, 2, 5, 1, 2, 6, 2, 1, 5, 0, 1, 1, 1, 0, 7, 1, 5, 1, 0, 3, 3, 1, 1, 1, 1, 0, 0, 0, 0, 0, 0, 0, 0, 0, 0, 0, 0, 0, 0, 7, 0, 0, 0, 0, 4, 7, 4, 0, 0, 0, 0, 7, 0, 7, 0, 0, 0, 0, 7, 7, 4, 0, 0, 0, 0, 0, 0, 0, 0, 0, 0, 0, 0, 1, 3, 0, 1, 1, 0, 1, 1, 1, 2, 2, 6, 5, 3, 5, 0, 1, 0, 1, 1, 1, 0, 0, 0, 0, 0, 0, 7, 0, 0, 0, 0, 7, 0, 6, 6, 6, 0, 4, 0, 0, 1, 0, 0, 1, 2, 2, 2, 2, 2, 2, 2, 1, 0, 0, 4, 0, 0, 0, 0, 0, 0, 0, 0, 0, 0, 0, 0, 0, 0, 0, 1, 1, 0, 1, 1, 4, 2, 2, 2, 2, 2, 2, 2, 2, 2, 2, 2, 2, 1, 2, 2, 2, 1, 2, 1, 1, 0, 0, 1, 7, 4, 0, 0, 0, 4, 0, 0, 0, 1, 0, 0, 0, 0, 0, 0, 0, 0, 0, 0, 0, 0, 0, 0, 0, 0, 0, 4, 0, 0, 0, 0, 0, 7, 0, 5, 1, 1, 1, 1, 1, 1, 4, 1, 1, 0, 0, 0, 0, 5, 0, 4, 0, 0, 0, 0, 0, 0, 1, 0, 0, 0, 0, 0, 0, 7, 0, 7, 0, 1, 1, 1, 0, 0, 0, 0, 0, 4, 1, 1, 1, 1, 1, 1, 1, 1, 2, 3, 3, 5, 2, 1, 1, 1, 0, 1, 5, 1, 1, 1, 1, 1, 2, 1, 1, 2, 2, 2, 2, 2, 6, 2, 1, 1, 0, 5, 0, 1, 0, 4, 1, 1, 1, 0, 5, 3, 1, 3, 3, 1, 0, 0, 0, 0, 0, 0, 4, 0, 0, 0, 0, 0, 0, 0, 0, 0, 0, 0, 0, 0, 0, 7, 4, 0, 0, 0, 0, 0, 0, 4, 4, 0, 0, 0, 0, 0, 0, 7, 0, 0, 0, 0, 4, 0, 0, 4, 0, 0, 1, 1, 0, 1, 1, 0, 1, 1, 1, 2, 2, 6, 1, 1, 1, 1, 1, 0, 1, 3, 1, 0, 0, 7, 0, 4, 0, 0, 1, 0, 0, 4, 7, 0, 0, 0, 0, 0, 0, 0, 0, 0, 0, 0, 7, 0, 0, 7, 0, 0, 0, 4, 4, 5, 1, 0, 1, 1, 1, 0, 0, 0, 0, 0, 0, 4, 0, 0, 0, 4, 4, 0, 0, 0, 0, 0, 7, 0, 0, 0, 1, 5, 3, 1, 5, 5, 1, 1, 1, 0, 0, 0, 1, 1, 0, 5, 1, 1, 1, 1, 5, 1, 1, 5, 1, 3, 3, 6, 2, 6, 2, 1, 2, 2, 2, 2, 1, 5, 1, 2, 2, 1, 1, 1, 1, 1, 5, 5, 0, 1, 1, 1, 1, 5, 1, 5, 3, 0, 1, 1, 1, 1, 1, 1, 0, 0, 0, 0, 0, 0, 0, 0, 0, 4, 0, 0, 7, 0, 0, 0, 4, 0, 0, 0, 0, 0, 0, 0, 0, 0, 0, 0, 4, 0, 4, 4, 4, 7, 0, 0, 4, 0, 4, 0, 0, 0, 0, 7, 0, 0, 4, 0, 0, 7, 0, 0, 7, 0, 0, 0, 4, 0, 4, 0, 0, 0, 0, 0, 0, 7, 4, 0, 0, 0, 7, 0, 0, 0, 0, 7, 0, 0, 0, 0, 0, 0, 0, 0, 0, 0, 0, 0, 0, 0, 7, 7, 0, 7, 7, 0, 0, 0, 0, 0, 4, 0, 0, 4, 0, 4, 0, 0, 0, 0, 0, 4, 0, 0, 7, 0, 0, 0, 0, 4, 0, 0, 0, 0, 0, 0, 0, 0, 0, 7, 7, 0, 0, 0, 0, 4, 7, 0, 0, 0, 0, 0, 0, 0, 3, 3, 1, 0, 0, 3, 0, 0, 3, 3, 3, 1, 0, 0, 3, 4, 0, 5, 3, 1, 0, 1, 1, 1, 1, 1, 1, 0, 1, 1, 7, 7, 5, 0, 0, 0, 1, 1, 1, 0, 0, 0, 0, 0, 5, 1, 1, 0, 1, 1, 1, 1, 1, 1, 6, 2, 2, 6, 6, 6, 6, 6, 6, 6, 6, 2, 6, 2, 6, 2, 2, 2, 2, 6, 6, 6, 6, 6, 6, 6, 6, 6, 6, 6, 2, 6, 6, 6, 6, 6, 6, 6, 6, 6, 6, 6, 2, 6, 6, 6, 6, 6, 6, 6, 6, 6, 6, 5, 1, 1, 5, 1, 1, 2, 1, 1, 1, 1, 1, 1, 1, 1, 1, 1, 1, 1, 1, 2, 0, 7, 1, 0, 0, 1, 1, 1, 1, 4, 4, 4, 0, 4, 0, 1, 1, 1, 1, 5, 1, 2, 1, 1, 1, 1, 1, 0, 7, 1, 0, 0, 5, 2, 2, 2, 4, 0, 1, 0, 0, 1, 1, 1, 1, 1, 2, 2, 1, 1, 1, 1, 1, 1, 1, 3, 1, 1, 1, 1, 4, 0, 0, 0, 0, 0, 7, 0, 0, 4, 0, 0, 0, 0, 0, 7, 7, 0, 1, 5, 5, 1, 5, 5, 1, 1, 1, 0, 0, 0, 7, 4, 0, 0, 0, 4, 0, 0, 0, 0, 0, 0, 7, 0, 0, 0, 0, 0, 0, 4, 0, 0, 0, 0, 5, 3, 1, 1, 5, 1, 0, 4, 0, 0, 1, 1, 0, 1, 1, 0, 0, 0, 0, 4, 4, 0, 0, 0, 0, 7, 0, 0, 5, 5, 0, 1, 1, 0, 0, 0, 0, 0, 0, 5, 1, 0, 7, 0, 0, 1, 1, 1, 1, 1, 1, 0, 0, 0, 1, 1, 1, 1, 1, 1, 1, 1, 1, 1, 2, 2, 6, 6, 2, 2, 2, 2, 2, 2, 2, 1, 1, 2, 2, 1, 1, 1, 1, 1, 1, 1, 1, 1, 1, 1, 1, 0, 0, 7, 7, 7, 4, 0, 7, 0, 0, 0, 0, 7, 0, 0, 0, 0, 0, 0, 0, 0, 0, 7, 0, 7, 0, 0, 0, 0, 0, 4, 0, 0, 0, 0, 0, 0, 0, 0, 0, 0, 0, 0, 0, 4, 4, 7, 0, 7, 7, 0, 4, 4, 7, 0, 0, 0, 0, 0, 0, 0, 7, 4, 7, 4, 0, 0, 0, 0, 0, 0, 0, 5, 5, 0, 1, 1, 1, 0, 0, 0, 4, 0, 0, 0, 0, 0, 0, 0, 0, 0, 0, 0, 0, 0, 0, 0, 7, 0, 4, 0, 0, 0, 0, 0, 1, 1, 1, 0, 0, 0, 0, 0, 0, 1, 1, 1, 5, 1, 1, 2, 2, 2, 3, 1, 3, 2, 1, 1, 1, 1, 1, 1, 5, 1, 1, 1, 1, 2, 1, 1, 6, 6, 2, 2, 2, 6, 6, 2, 2, 2, 2, 2, 6, 2, 2, 2, 2, 2, 2, 2, 2, 6, 2, 6, 6, 2, 2, 1, 5, 4, 1, 1, 1, 0, 0, 1, 7, 5, 0, 3, 3, 1, 1, 1, 1, 0, 0, 0, 0, 0, 7, 0, 7, 0, 0, 0, 0, 0, 4, 0, 0, 0, 0, 0, 0, 0, 0, 0, 0, 0, 4, 0, 4, 0, 0, 7, 0, 0, 0, 0, 0, 0, 0, 0, 4, 0, 4, 4, 7, 0, 0, 4, 0, 1, 5, 0, 1, 1, 0, 1, 5, 1, 1, 2, 6, 3, 5, 5, 0, 0, 0, 1, 1, 3, 0, 0, 4, 0, 0, 4, 0, 0, 0, 0, 7, 0, 0, 6, 2, 2, 6, 6, 6, 6, 6, 6, 6, 6, 6, 6, 6, 6, 6, 6, 6, 6, 6, 2])
me_plane.materials.append(mat_grass_001)
me_plane.materials.append(mat_material_002)
me_plane.materials.append(mat_mountaintop_003)
me_plane.materials.append(mat_darkrock_005)
me_plane.materials.append(mat_othergrass_001)
me_plane.materials.append(mat_material_004)
me_plane.materials.append(mat_icytop_006)
me_plane.materials.append(mat_moregrass_001)
me_plane.materials.append(None)
me_plane.use_remesh_preserve_volume = False
me_plane.use_remesh_preserve_attributes = False
me_plane.use_mirror_vertex_groups = False
me_plane.update()

# ---- objects
ob_grassland = bpy.data.objects.new('Grassland', me_plane)

# ---- transforms, parenting, visibility, modifiers, constraints
ob_grassland.location = (-0.3509, -0.3619, 3.036)
ob_grassland.scale = (7.206, 7.206, 7.206)
ob_grassland.lineart.crease_threshold = 0.0

# ---- collection membership
col_collection_1.objects.link(ob_grassland)

# ---- scene / render settings (as saved in the file)
scene.frame_start = 1; scene.frame_end = 250; scene.frame_set(1)
scene.render.engine = 'BLENDER_EEVEE_NEXT'
scene.render.resolution_percentage = 50
scene.render.dither_intensity = 0.0
scene.cycles.use_denoising = False
scene.cycles.samples = 128
scene.cycles.sampling_pattern = 'TABULATED_SOBOL'
scene.cycles.use_adaptive_sampling = False
scene.cycles.use_light_tree = False
scene.cycles.blur_glossy = 0.0
scene.cycles.sample_clamp_indirect = 0.0
scene.view_settings.view_transform = 'Standard'
bpy.context.view_layer.update()

# ---- added for rendering (the .blend has no active camera and no usable light): camera, sun
cam_auto = bpy.data.cameras.new('AutoCamera')
cam_auto.lens = 50.0
cam_auto.sensor_width = 36.0
cam_auto.clip_end = 1000.0
ob_auto_camera = bpy.data.objects.new('AutoCamera', cam_auto)
scene.collection.objects.link(ob_auto_camera)
ob_auto_camera.location = (18.3083, -23.9437, 18.4723)
ob_auto_camera.rotation_euler = (1.09748, -7.21219e-08, 0.694738)
scene.camera = ob_auto_camera
light_auto_sun = bpy.data.lights.new('AutoSun', 'SUN')
light_auto_sun.energy = 3.0
light_auto_sun.angle = 0.0523599
ob_auto_sun = bpy.data.objects.new('AutoSun', light_auto_sun)
scene.collection.objects.link(ob_auto_sun)
ob_auto_sun.rotation_euler = (0.872665, 0.174533, 0.523599)
bpy.context.view_layer.update()
